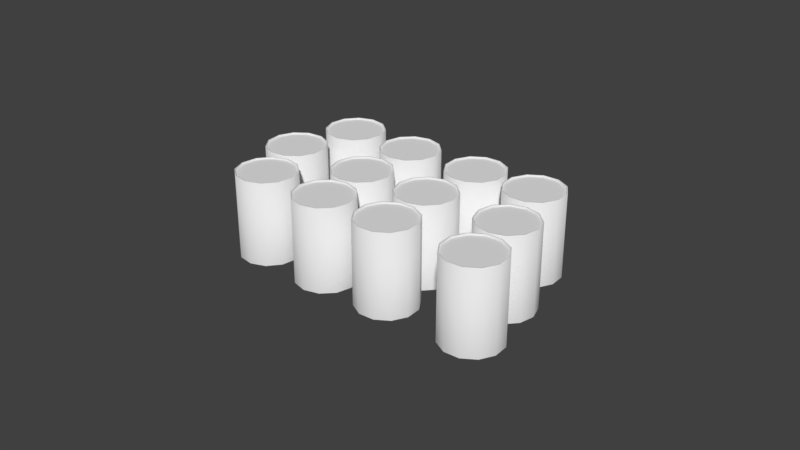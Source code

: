 # Source: static_cans.blend  (saved by Blender 2.77.0; exported with 4.5.12 LTS)
import bpy
from mathutils import Matrix  # noqa: F401  (used for matrix-valued properties, if any)

bpy.ops.wm.read_factory_settings(use_empty=True)
scene = bpy.context.scene
scene.name = 'Scene'

# ---- collections
col_collection_1 = bpy.data.collections.new('Collection 1'); scene.collection.children.link(col_collection_1)

# ---- materials (node trees are filled in below, after node groups)
mat_mat_static_cans = bpy.data.materials.new('mat_static_cans')
mat_mat_static_cans.alpha_threshold = 0.0
mat_mat_static_cans.use_transparent_shadow = False
mat_mat_static_cans.roughness = 0.5
mat_mat_static_cans.specular_intensity = 1.0

# ---- material node trees

# ---- world
world_world = bpy.data.worlds.new('World'); scene.world = world_world
world_world.color = (0.05088, 0.05088, 0.05088)
world_world.use_sun_shadow = False
world_world.sun_shadow_jitter_overblur = 0.0
world_world.cycles.sampling_method = 'MANUAL'

# ---- meshes
me_cylinder_010 = bpy.data.meshes.new('Cylinder.010')
me_cylinder_010.from_pydata([(0.8899, 1.005, 0.8399), (0.8922, 1.014, -5.138e-05), (0.8922, 1.014, 0.8399), (1.027, 0.9363, -5.138e-05), (1.027, 0.9363, 0.8399), (1.105, 0.8019, -5.138e-05), (1.105, 0.8019, 0.8399), (1.105, 0.6466, -5.138e-05), (1.105, 0.6466, 0.8399), (1.028, 0.512, -5.138e-05), (1.028, 0.512, 0.8399), (0.8933, 0.4341, -5.138e-05), (0.8933, 0.4341, 0.8399), (0.7381, 0.4338, -5.138e-05), (0.7381, 0.4338, 0.8399), (0.6034, 0.5112, -5.138e-05), (0.6034, 0.5112, 0.8399), (0.5255, 0.6455, -5.138e-05), (0.5255, 0.6455, 0.8399), (0.5252, 0.8008, -5.138e-05), (0.5252, 0.8008, 0.8399), (0.6026, 0.9355, -5.138e-05), (0.6026, 0.9355, 0.8399), (0.7369, 1.013, -5.138e-05), (0.7369, 1.013, 0.8399), (1.021, 0.9299, 0.8399), (1.096, 0.7996, 0.8399), (1.096, 0.6489, 0.8399), (1.021, 0.5183, 0.8399), (0.891, 0.4427, 0.8399), (0.7404, 0.4424, 0.8399), (0.6097, 0.5175, 0.8399), (0.5341, 0.6479, 0.8399), (0.5339, 0.7985, 0.8399), (0.6089, 0.9291, 0.8399), (0.7393, 1.005, 0.8399), (0.8151, 0.7237, 0.824), (0.7404, 0.4424, 0.824), (0.891, 0.4427, 0.824), (1.021, 0.5183, 0.824), (1.096, 0.6489, 0.824), (1.096, 0.7996, 0.824), (1.021, 0.9299, 0.824), (0.8899, 1.005, 0.824), (0.6097, 0.5175, 0.824), (0.5341, 0.6479, 0.824), (0.5339, 0.7985, 0.824), (0.6089, 0.9291, 0.824), (0.7393, 1.005, 0.824), (1.302, 0.6369, 0.8399), (1.302, 0.6459, -5.138e-05), (1.302, 0.6459, 0.8399), (1.452, 0.6057, -5.138e-05), (1.452, 0.6057, 0.8399), (1.562, 0.4959, -5.138e-05), (1.562, 0.4959, 0.8399), (1.602, 0.3459, -5.138e-05), (1.602, 0.3459, 0.8399), (1.562, 0.1959, -5.138e-05), (1.562, 0.1959, 0.8399), (1.452, 0.08606, -5.138e-05), (1.452, 0.08606, 0.8399), (1.302, 0.04587, -5.138e-05), (1.302, 0.04587, 0.8399), (1.152, 0.08606, -5.138e-05), (1.152, 0.08606, 0.8399), (1.042, 0.1959, -5.138e-05), (1.042, 0.1959, 0.8399), (1.002, 0.3459, -5.138e-05), (1.002, 0.3459, 0.8399), (1.042, 0.4959, -5.138e-05), (1.042, 0.4959, 0.8399), (1.152, 0.6057, -5.138e-05), (1.152, 0.6057, 0.8399), (1.448, 0.5979, 0.8399), (1.554, 0.4914, 0.8399), (1.593, 0.3459, 0.8399), (1.554, 0.2003, 0.8399), (1.448, 0.09381, 0.8399), (1.302, 0.05481, 0.8399), (1.157, 0.09381, 0.8399), (1.05, 0.2003, 0.8399), (1.011, 0.3459, 0.8399), (1.05, 0.4914, 0.8399), (1.157, 0.5979, 0.8399), (1.302, 0.3459, 0.824), (1.302, 0.05481, 0.824), (1.448, 0.09381, 0.824), (1.554, 0.2003, 0.824), (1.593, 0.3459, 0.824), (1.554, 0.4914, 0.824), (1.448, 0.5979, 0.824), (1.302, 0.6369, 0.824), (1.157, 0.09381, 0.824), (1.05, 0.2003, 0.824), (1.011, 0.3459, 0.824), (1.05, 0.4914, 0.824), (1.157, 0.5979, 0.824), (0.2465, 1.381, 0.8399), (0.2465, 1.39, -5.138e-05), (0.2465, 1.39, 0.8399), (0.3965, 1.35, -5.138e-05), (0.3965, 1.35, 0.8399), (0.5063, 1.24, -5.138e-05), (0.5063, 1.24, 0.8399), (0.5465, 1.09, -5.138e-05), (0.5465, 1.09, 0.8399), (0.5063, 0.94, -5.138e-05), (0.5063, 0.94, 0.8399), (0.3965, 0.8302, -5.138e-05), (0.3965, 0.8302, 0.8399), (0.2465, 0.79, -5.138e-05), (0.2465, 0.79, 0.8399), (0.0965, 0.8302, -5.138e-05), (0.0965, 0.8302, 0.8399), (-0.01331, 0.94, -5.138e-05), (-0.01331, 0.94, 0.8399), (-0.0535, 1.09, -5.138e-05), (-0.0535, 1.09, 0.8399), (-0.01331, 1.24, -5.138e-05), (-0.01331, 1.24, 0.8399), (0.0965, 1.35, -5.138e-05), (0.0965, 1.35, 0.8399), (0.392, 1.342, 0.8399), (0.4986, 1.236, 0.8399), (0.5376, 1.09, 0.8399), (0.4986, 0.9445, 0.8399), (0.392, 0.838, 0.8399), (0.2465, 0.799, 0.8399), (0.101, 0.838, 0.8399), (-0.00557, 0.9445, 0.8399), (-0.04456, 1.09, 0.8399), (-0.00557, 1.236, 0.8399), (0.101, 1.342, 0.8399), (0.2465, 1.09, 0.824), (0.2465, 0.799, 0.824), (0.392, 0.838, 0.824), (0.4986, 0.9445, 0.824), (0.5376, 1.09, 0.824), (0.4986, 1.236, 0.824), (0.392, 1.342, 0.824), (0.2465, 1.381, 0.824), (0.101, 0.838, 0.824), (-0.00557, 0.9445, 0.824), (-0.04456, 1.09, 0.824), (-0.00557, 1.236, 0.824), (0.101, 1.342, 0.824), (-0.9856, 0.3413, 0.8399), (-0.9916, 0.3479, -5.138e-05), (-0.9916, 0.3479, 0.8399), (-0.8541, 0.4199, -5.138e-05), (-0.8541, 0.4199, 0.8399), (-0.6989, 0.4135, -5.138e-05), (-0.6989, 0.4135, 0.8399), (-0.5677, 0.3303, -5.138e-05), (-0.5677, 0.3303, 0.8399), (-0.4957, 0.1927, -5.138e-05), (-0.4957, 0.1927, 0.8399), (-0.5021, 0.03759, -5.138e-05), (-0.5021, 0.03759, 0.8399), (-0.5853, -0.09357, -5.138e-05), (-0.5853, -0.09357, 0.8399), (-0.7229, -0.1656, -5.138e-05), (-0.7229, -0.1656, 0.8399), (-0.878, -0.1592, -5.138e-05), (-0.878, -0.1592, 0.8399), (-1.009, -0.07604, -5.138e-05), (-1.009, -0.07604, 0.8399), (-1.081, 0.06154, -5.138e-05), (-1.081, 0.06154, 0.8399), (-1.075, 0.2167, -5.138e-05), (-1.075, 0.2167, 0.8399), (-0.8521, 0.4112, 0.8399), (-0.7016, 0.4049, 0.8399), (-0.5743, 0.3243, 0.8399), (-0.5044, 0.1908, 0.8399), (-0.5107, 0.04026, 0.8399), (-0.5913, -0.087, 0.8399), (-0.7248, -0.1569, 0.8399), (-0.8754, -0.1506, 0.8399), (-1.003, -0.06999, 0.8399), (-1.072, 0.06349, 0.8399), (-1.066, 0.214, 0.8399), (-0.7885, 0.1271, 0.824), (-0.5913, -0.087, 0.824), (-0.5107, 0.04026, 0.824), (-0.5044, 0.1908, 0.824), (-0.5743, 0.3243, 0.824), (-0.7016, 0.4049, 0.824), (-0.8521, 0.4112, 0.824), (-0.9856, 0.3413, 0.824), (-0.7248, -0.1569, 0.824), (-0.8754, -0.1506, 0.824), (-1.003, -0.06999, 0.824), (-1.072, 0.06349, 0.824), (-1.066, 0.214, 0.824), (-0.226, 0.9461, 0.8399), (-0.226, 0.955, -5.138e-05), (-0.226, 0.955, 0.8399), (-0.07604, 0.9148, -5.138e-05), (-0.07604, 0.9148, 0.8399), (0.03376, 0.805, -5.138e-05), (0.03376, 0.805, 0.8399), (0.07396, 0.655, -5.138e-05), (0.07396, 0.655, 0.8399), (0.03376, 0.505, -5.138e-05), (0.03376, 0.505, 0.8399), (-0.07604, 0.3952, -5.138e-05), (-0.07604, 0.3952, 0.8399), (-0.226, 0.355, -5.138e-05), (-0.226, 0.355, 0.8399), (-0.376, 0.3952, -5.138e-05), (-0.376, 0.3952, 0.8399), (-0.4859, 0.505, -5.138e-05), (-0.4859, 0.505, 0.8399), (-0.526, 0.655, -5.138e-05), (-0.526, 0.655, 0.8399), (-0.4859, 0.805, -5.138e-05), (-0.4859, 0.805, 0.8399), (-0.376, 0.9148, -5.138e-05), (-0.376, 0.9148, 0.8399), (-0.08051, 0.9071, 0.8399), (0.02602, 0.8006, 0.8399), (0.06502, 0.655, 0.8399), (0.02602, 0.5095, 0.8399), (-0.08051, 0.403, 0.8399), (-0.226, 0.364, 0.8399), (-0.3716, 0.403, 0.8399), (-0.4781, 0.5095, 0.8399), (-0.5171, 0.655, 0.8399), (-0.4781, 0.8006, 0.8399), (-0.3716, 0.9071, 0.8399), (-0.226, 0.655, 0.824), (-0.226, 0.364, 0.824), (-0.08051, 0.403, 0.824), (0.02602, 0.5095, 0.824), (0.06502, 0.655, 0.824), (0.02602, 0.8006, 0.824), (-0.08051, 0.9071, 0.824), (-0.226, 0.9461, 0.824), (-0.3716, 0.403, 0.824), (-0.4781, 0.5095, 0.824), (-0.5171, 0.655, 0.824), (-0.4781, 0.8006, 0.824), (-0.3716, 0.9071, 0.824), (-1.406, -0.6269, 0.8399), (-1.407, -0.6357, -5.138e-05), (-1.407, -0.6357, 0.8399), (-1.546, -0.5655, -5.138e-05), (-1.546, -0.5655, 0.8399), (-1.631, -0.4354, -5.138e-05), (-1.631, -0.4354, 0.8399), (-1.639, -0.2804, -5.138e-05), (-1.639, -0.2804, 0.8399), (-1.569, -0.1418, -5.138e-05), (-1.569, -0.1418, 0.8399), (-1.439, -0.057, -5.138e-05), (-1.439, -0.057, 0.8399), (-1.284, -0.04855, -5.138e-05), (-1.284, -0.04855, 0.8399), (-1.145, -0.1188, -5.138e-05), (-1.145, -0.1188, 0.8399), (-1.061, -0.2488, -5.138e-05), (-1.061, -0.2488, 0.8399), (-1.052, -0.4039, -5.138e-05), (-1.052, -0.4039, 0.8399), (-1.122, -0.5424, -5.138e-05), (-1.122, -0.5424, 0.8399), (-1.252, -0.6272, -5.138e-05), (-1.252, -0.6272, 0.8399), (-1.54, -0.5588, 0.8399), (-1.622, -0.4326, 0.8399), (-1.631, -0.2822, 0.8399), (-1.562, -0.1478, 0.8399), (-1.436, -0.06549, 0.8399), (-1.286, -0.0573, 0.8399), (-1.151, -0.1254, 0.8399), (-1.069, -0.2516, 0.8399), (-1.061, -0.4021, 0.8399), (-1.129, -0.5364, 0.8399), (-1.255, -0.6188, 0.8399), (-1.346, -0.3421, 0.824), (-1.286, -0.0573, 0.824), (-1.436, -0.06549, 0.824), (-1.562, -0.1478, 0.824), (-1.631, -0.2822, 0.824), (-1.622, -0.4326, 0.824), (-1.54, -0.5588, 0.824), (-1.406, -0.6269, 0.824), (-1.151, -0.1254, 0.824), (-1.069, -0.2516, 0.824), (-1.061, -0.4021, 0.824), (-1.129, -0.5364, 0.824), (-1.255, -0.6188, 0.824), (-0.5223, -1.53, 0.8399), (-0.5242, -1.538, -5.138e-05), (-0.5242, -1.538, 0.8399), (-0.6627, -1.468, -5.138e-05), (-0.6627, -1.468, 0.8399), (-0.7475, -1.338, -5.138e-05), (-0.7475, -1.338, 0.8399), (-0.756, -1.183, -5.138e-05), (-0.756, -1.183, 0.8399), (-0.6857, -1.045, -5.138e-05), (-0.6857, -1.045, 0.8399), (-0.5557, -0.9597, -5.138e-05), (-0.5557, -0.9597, 0.8399), (-0.4006, -0.9513, -5.138e-05), (-0.4006, -0.9513, 0.8399), (-0.2621, -1.021, -5.138e-05), (-0.2621, -1.021, 0.8399), (-0.1773, -1.152, -5.138e-05), (-0.1773, -1.152, 0.8399), (-0.1688, -1.307, -5.138e-05), (-0.1688, -1.307, 0.8399), (-0.239, -1.445, -5.138e-05), (-0.239, -1.445, 0.8399), (-0.3691, -1.53, -5.138e-05), (-0.3691, -1.53, 0.8399), (-0.6567, -1.462, 0.8399), (-0.739, -1.335, 0.8399), (-0.7472, -1.185, 0.8399), (-0.6791, -1.051, 0.8399), (-0.5529, -0.9682, 0.8399), (-0.4025, -0.96, 0.8399), (-0.2681, -1.028, 0.8399), (-0.1858, -1.154, 0.8399), (-0.1776, -1.305, 0.8399), (-0.2457, -1.439, 0.8399), (-0.3719, -1.521, 0.8399), (-0.4624, -1.245, 0.824), (-0.4025, -0.96, 0.824), (-0.5529, -0.9682, 0.824), (-0.6791, -1.051, 0.824), (-0.7472, -1.185, 0.824), (-0.739, -1.335, 0.824), (-0.6567, -1.462, 0.824), (-0.5223, -1.53, 0.824), (-0.2681, -1.028, 0.824), (-0.1858, -1.154, 0.824), (-0.1776, -1.305, 0.824), (-0.2457, -1.439, 0.824), (-0.3719, -1.521, 0.824), (-1.019, -1.234, 0.8399), (-1.019, -1.243, -5.138e-05), (-1.019, -1.243, 0.8399), (-1.171, -1.211, -5.138e-05), (-1.171, -1.211, 0.8399), (-1.286, -1.107, -5.138e-05), (-1.286, -1.107, 0.8399), (-1.334, -0.9591, -5.138e-05), (-1.334, -0.9591, 0.8399), (-1.302, -0.8072, -5.138e-05), (-1.302, -0.8072, 0.8399), (-1.198, -0.6918, -5.138e-05), (-1.198, -0.6918, 0.8399), (-1.051, -0.6438, -5.138e-05), (-1.051, -0.6438, 0.8399), (-0.8986, -0.6761, -5.138e-05), (-0.8986, -0.6761, 0.8399), (-0.7832, -0.78, -5.138e-05), (-0.7832, -0.78, 0.8399), (-0.7352, -0.9276, -5.138e-05), (-0.7352, -0.9276, 0.8399), (-0.7675, -1.08, -5.138e-05), (-0.7675, -1.08, 0.8399), (-0.8713, -1.195, -5.138e-05), (-0.8713, -1.195, 0.8399), (-1.167, -1.203, 0.8399), (-1.279, -1.102, 0.8399), (-1.325, -0.9587, 0.8399), (-1.294, -0.8113, 0.8399), (-1.193, -0.6993, 0.8399), (-1.05, -0.6527, 0.8399), (-0.9027, -0.684, 0.8399), (-0.7907, -0.7848, 0.8399), (-0.7441, -0.9281, 0.8399), (-0.7754, -1.075, 0.8399), (-0.8762, -1.187, 0.8399), (-1.035, -0.9434, 0.824), (-1.05, -0.6527, 0.824), (-1.193, -0.6993, 0.824), (-1.294, -0.8113, 0.824), (-1.325, -0.9587, 0.824), (-1.279, -1.102, 0.824), (-1.167, -1.203, 0.824), (-1.019, -1.234, 0.824), (-0.9027, -0.684, 0.824), (-0.7907, -0.7848, 0.824), (-0.7441, -0.9281, 0.824), (-0.7754, -1.075, 0.824), (-0.8762, -1.187, 0.824), (0.629, 0.01732, 0.8399), (0.629, 0.02626, -5.138e-05), (0.629, 0.02626, 0.8399), (0.779, -0.01393, -5.138e-05), (0.779, -0.01393, 0.8399), (0.8888, -0.1237, -5.138e-05), (0.8888, -0.1237, 0.8399), (0.929, -0.2737, -5.138e-05), (0.929, -0.2737, 0.8399), (0.8888, -0.4237, -5.138e-05), (0.8888, -0.4237, 0.8399), (0.779, -0.5336, -5.138e-05), (0.779, -0.5336, 0.8399), (0.629, -0.5737, -5.138e-05), (0.629, -0.5737, 0.8399), (0.479, -0.5336, -5.138e-05), (0.479, -0.5336, 0.8399), (0.3692, -0.4237, -5.138e-05), (0.3692, -0.4237, 0.8399), (0.329, -0.2737, -5.138e-05), (0.329, -0.2737, 0.8399), (0.3692, -0.1237, -5.138e-05), (0.3692, -0.1237, 0.8399), (0.479, -0.01393, -5.138e-05), (0.479, -0.01393, 0.8399), (0.7745, -0.02168, 0.8399), (0.881, -0.1282, 0.8399), (0.92, -0.2737, 0.8399), (0.881, -0.4193, 0.8399), (0.7745, -0.5258, 0.8399), (0.629, -0.5648, 0.8399), (0.4834, -0.5258, 0.8399), (0.3769, -0.4193, 0.8399), (0.3379, -0.2737, 0.8399), (0.3769, -0.1282, 0.8399), (0.4834, -0.02168, 0.8399), (0.629, -0.2737, 0.824), (0.629, -0.5648, 0.824), (0.7745, -0.5258, 0.824), (0.881, -0.4193, 0.824), (0.92, -0.2737, 0.824), (0.881, -0.1282, 0.824), (0.7745, -0.02168, 0.824), (0.629, 0.01732, 0.824), (0.4834, -0.5258, 0.824), (0.3769, -0.4193, 0.824), (0.3379, -0.2737, 0.824), (0.3769, -0.1282, 0.824), (0.4834, -0.02168, 0.824), (0.248, 0.414, 0.8399), (0.2503, 0.4227, -5.138e-05), (0.2503, 0.4227, 0.8399), (0.3849, 0.3453, -5.138e-05), (0.3849, 0.3453, 0.8399), (0.4628, 0.211, -5.138e-05), (0.4628, 0.211, 0.8399), (0.4631, 0.05566, -5.138e-05), (0.4631, 0.05566, 0.8399), (0.3857, -0.07898, -5.138e-05), (0.3857, -0.07898, 0.8399), (0.2514, -0.1569, -5.138e-05), (0.2514, -0.1569, 0.8399), (0.09608, -0.1572, -5.138e-05), (0.09608, -0.1572, 0.8399), (-0.03855, -0.07979, -5.138e-05), (-0.03855, -0.07979, 0.8399), (-0.1165, 0.05455, -5.138e-05), (-0.1165, 0.05455, 0.8399), (-0.1168, 0.2098, -5.138e-05), (-0.1168, 0.2098, 0.8399), (-0.03936, 0.3445, -5.138e-05), (-0.03936, 0.3445, 0.8399), (0.09498, 0.4224, -5.138e-05), (0.09498, 0.4224, 0.8399), (0.3786, 0.339, 0.8399), (0.4542, 0.2086, 0.8399), (0.4545, 0.05796, 0.8399), (0.3794, -0.07267, 0.8399), (0.249, -0.1482, 0.8399), (0.09838, -0.1485, 0.8399), (-0.03224, -0.07345, 0.8399), (-0.1078, 0.05688, 0.8399), (-0.1081, 0.2075, 0.8399), (-0.03303, 0.3382, 0.8399), (0.09731, 0.4137, 0.8399), (0.1732, 0.1328, 0.824), (0.09838, -0.1485, 0.824), (0.249, -0.1482, 0.824), (0.3794, -0.07267, 0.824), (0.4545, 0.05796, 0.824), (0.4542, 0.2086, 0.824), (0.3786, 0.339, 0.824), (0.248, 0.414, 0.824), (-0.03224, -0.07345, 0.824), (-0.1078, 0.05688, 0.824), (-0.1081, 0.2075, 0.824), (-0.03303, 0.3382, 0.824), (0.09731, 0.4137, 0.824), (-0.5622, -0.1661, 0.8399), (-0.5682, -0.1596, -5.138e-05), (-0.5682, -0.1596, 0.8399), (-0.4306, -0.08753, -5.138e-05), (-0.4306, -0.08753, 0.8399), (-0.2755, -0.09395, -5.138e-05), (-0.2755, -0.09395, 0.8399), (-0.1443, -0.1771, -5.138e-05), (-0.1443, -0.1771, 0.8399), (-0.07229, -0.3147, -5.138e-05), (-0.07229, -0.3147, 0.8399), (-0.07871, -0.4698, -5.138e-05), (-0.07871, -0.4698, 0.8399), (-0.1618, -0.601, -5.138e-05), (-0.1618, -0.601, 0.8399), (-0.2994, -0.673, -5.138e-05), (-0.2994, -0.673, 0.8399), (-0.4546, -0.6666, -5.138e-05), (-0.4546, -0.6666, 0.8399), (-0.5857, -0.5835, -5.138e-05), (-0.5857, -0.5835, 0.8399), (-0.6578, -0.4459, -5.138e-05), (-0.6578, -0.4459, 0.8399), (-0.6513, -0.2907, -5.138e-05), (-0.6513, -0.2907, 0.8399), (-0.4287, -0.09626, 0.8399), (-0.2781, -0.1025, 0.8399), (-0.1509, -0.1831, 0.8399), (-0.08101, -0.3166, 0.8399), (-0.08724, -0.4672, 0.8399), (-0.1679, -0.5944, 0.8399), (-0.3014, -0.6643, 0.8399), (-0.4519, -0.6581, 0.8399), (-0.5792, -0.5774, 0.8399), (-0.649, -0.4439, 0.8399), (-0.6428, -0.2934, 0.8399), (-0.365, -0.3803, 0.824), (-0.1679, -0.5944, 0.824), (-0.08724, -0.4672, 0.824), (-0.08101, -0.3166, 0.824), (-0.1509, -0.1831, 0.824), (-0.2781, -0.1025, 0.824), (-0.4287, -0.09626, 0.824), (-0.5622, -0.1661, 0.824), (-0.3014, -0.6643, 0.824), (-0.4519, -0.6581, 0.824), (-0.5792, -0.5774, 0.824), (-0.649, -0.4439, 0.824), (-0.6428, -0.2934, 0.824), (-0.08791, -0.5482, 0.8399), (-0.09397, -0.5416, -5.138e-05), (-0.09397, -0.5416, 0.8399), (0.04361, -0.4696, -5.138e-05), (0.04361, -0.4696, 0.8399), (0.1988, -0.476, -5.138e-05), (0.1988, -0.476, 0.8399), (0.3299, -0.5592, -5.138e-05), (0.3299, -0.5592, 0.8399), (0.402, -0.6968, -5.138e-05), (0.402, -0.6968, 0.8399), (0.3955, -0.8519, -5.138e-05), (0.3955, -0.8519, 0.8399), (0.3124, -0.9831, -5.138e-05), (0.3124, -0.9831, 0.8399), (0.1748, -1.055, -5.138e-05), (0.1748, -1.055, 0.8399), (0.01966, -1.049, -5.138e-05), (0.01966, -1.049, 0.8399), (-0.1115, -0.9655, -5.138e-05), (-0.1115, -0.9655, 0.8399), (-0.1835, -0.828, -5.138e-05), (-0.1835, -0.828, 0.8399), (-0.1771, -0.6728, -5.138e-05), (-0.1771, -0.6728, 0.8399), (0.04557, -0.4783, 0.8399), (0.1961, -0.4846, 0.8399), (0.3234, -0.5652, 0.8399), (0.3932, -0.6987, 0.8399), (0.387, -0.8492, 0.8399), (0.3063, -0.9765, 0.8399), (0.1729, -1.046, 0.8399), (0.02233, -1.04, 0.8399), (-0.1049, -0.9595, 0.8399), (-0.1748, -0.826, 0.8399), (-0.1686, -0.6755, 0.8399), (0.1092, -0.7624, 0.824), (0.3063, -0.9765, 0.824), (0.387, -0.8492, 0.824), (0.3932, -0.6987, 0.824), (0.3234, -0.5652, 0.824), (0.1961, -0.4846, 0.824), (0.04557, -0.4783, 0.824), (-0.08791, -0.5482, 0.824), (0.1729, -1.046, 0.824), (0.02233, -1.04, 0.824), (-0.1049, -0.9595, 0.824), (-0.1748, -0.826, 0.824), (-0.1686, -0.6755, 0.824)], [], [(33, 32, 45, 46), (4, 2, 0, 25), (1, 2, 4, 3), (29, 28, 39, 38), (24, 22, 34, 35), (3, 4, 6, 5), (31, 30, 37, 44), (2, 24, 35, 0), (5, 6, 8, 7), (34, 33, 46, 47), (6, 4, 25, 26), (7, 8, 10, 9), (0, 35, 48, 43), (10, 8, 27, 28), (9, 10, 12, 11), (32, 31, 44, 45), (14, 12, 29, 30), (11, 12, 14, 13), (28, 27, 40, 39), (18, 16, 31, 32), (13, 14, 16, 15), (27, 26, 41, 40), (22, 20, 33, 34), (15, 16, 18, 17), (26, 25, 42, 41), (8, 6, 26, 27), (17, 18, 20, 19), (30, 29, 38, 37), (12, 10, 28, 29), (19, 20, 22, 21), (25, 0, 43, 42), (16, 14, 30, 31), (21, 22, 24, 23), (35, 34, 47, 48), (20, 18, 32, 33), (23, 24, 2, 1), (36, 43, 48), (36, 48, 47), (36, 47, 46), (36, 46, 45), (36, 45, 44), (36, 44, 37), (36, 37, 38), (36, 38, 39), (36, 39, 40), (36, 40, 41), (36, 41, 42), (36, 42, 43), (82, 81, 94, 95), (53, 51, 49, 74), (50, 51, 53, 52), (78, 77, 88, 87), (73, 71, 83, 84), (52, 53, 55, 54), (80, 79, 86, 93), (51, 73, 84, 49), (54, 55, 57, 56), (83, 82, 95, 96), (55, 53, 74, 75), (56, 57, 59, 58), (49, 84, 97, 92), (59, 57, 76, 77), (58, 59, 61, 60), (81, 80, 93, 94), (63, 61, 78, 79), (60, 61, 63, 62), (77, 76, 89, 88), (67, 65, 80, 81), (62, 63, 65, 64), (76, 75, 90, 89), (71, 69, 82, 83), (64, 65, 67, 66), (75, 74, 91, 90), (57, 55, 75, 76), (66, 67, 69, 68), (79, 78, 87, 86), (61, 59, 77, 78), (68, 69, 71, 70), (74, 49, 92, 91), (65, 63, 79, 80), (70, 71, 73, 72), (84, 83, 96, 97), (69, 67, 81, 82), (72, 73, 51, 50), (85, 92, 97), (85, 97, 96), (85, 96, 95), (85, 95, 94), (85, 94, 93), (85, 93, 86), (85, 86, 87), (85, 87, 88), (85, 88, 89), (85, 89, 90), (85, 90, 91), (85, 91, 92), (131, 130, 143, 144), (102, 100, 98, 123), (99, 100, 102, 101), (127, 126, 137, 136), (122, 120, 132, 133), (101, 102, 104, 103), (129, 128, 135, 142), (100, 122, 133, 98), (103, 104, 106, 105), (132, 131, 144, 145), (104, 102, 123, 124), (105, 106, 108, 107), (98, 133, 146, 141), (108, 106, 125, 126), (107, 108, 110, 109), (130, 129, 142, 143), (112, 110, 127, 128), (109, 110, 112, 111), (126, 125, 138, 137), (116, 114, 129, 130), (111, 112, 114, 113), (125, 124, 139, 138), (120, 118, 131, 132), (113, 114, 116, 115), (124, 123, 140, 139), (106, 104, 124, 125), (115, 116, 118, 117), (128, 127, 136, 135), (110, 108, 126, 127), (117, 118, 120, 119), (123, 98, 141, 140), (114, 112, 128, 129), (119, 120, 122, 121), (133, 132, 145, 146), (118, 116, 130, 131), (121, 122, 100, 99), (134, 141, 146), (134, 146, 145), (134, 145, 144), (134, 144, 143), (134, 143, 142), (134, 142, 135), (134, 135, 136), (134, 136, 137), (134, 137, 138), (134, 138, 139), (134, 139, 140), (134, 140, 141), (180, 179, 192, 193), (151, 149, 147, 172), (148, 149, 151, 150), (176, 175, 186, 185), (171, 169, 181, 182), (150, 151, 153, 152), (178, 177, 184, 191), (149, 171, 182, 147), (152, 153, 155, 154), (181, 180, 193, 194), (153, 151, 172, 173), (154, 155, 157, 156), (147, 182, 195, 190), (157, 155, 174, 175), (156, 157, 159, 158), (179, 178, 191, 192), (161, 159, 176, 177), (158, 159, 161, 160), (175, 174, 187, 186), (165, 163, 178, 179), (160, 161, 163, 162), (174, 173, 188, 187), (169, 167, 180, 181), (162, 163, 165, 164), (173, 172, 189, 188), (155, 153, 173, 174), (164, 165, 167, 166), (177, 176, 185, 184), (159, 157, 175, 176), (166, 167, 169, 168), (172, 147, 190, 189), (163, 161, 177, 178), (168, 169, 171, 170), (182, 181, 194, 195), (167, 165, 179, 180), (170, 171, 149, 148), (183, 190, 195), (183, 195, 194), (183, 194, 193), (183, 193, 192), (183, 192, 191), (183, 191, 184), (183, 184, 185), (183, 185, 186), (183, 186, 187), (183, 187, 188), (183, 188, 189), (183, 189, 190), (229, 228, 241, 242), (200, 198, 196, 221), (197, 198, 200, 199), (225, 224, 235, 234), (220, 218, 230, 231), (199, 200, 202, 201), (227, 226, 233, 240), (198, 220, 231, 196), (201, 202, 204, 203), (230, 229, 242, 243), (202, 200, 221, 222), (203, 204, 206, 205), (196, 231, 244, 239), (206, 204, 223, 224), (205, 206, 208, 207), (228, 227, 240, 241), (210, 208, 225, 226), (207, 208, 210, 209), (224, 223, 236, 235), (214, 212, 227, 228), (209, 210, 212, 211), (223, 222, 237, 236), (218, 216, 229, 230), (211, 212, 214, 213), (222, 221, 238, 237), (204, 202, 222, 223), (213, 214, 216, 215), (226, 225, 234, 233), (208, 206, 224, 225), (215, 216, 218, 217), (221, 196, 239, 238), (212, 210, 226, 227), (217, 218, 220, 219), (231, 230, 243, 244), (216, 214, 228, 229), (219, 220, 198, 197), (232, 239, 244), (232, 244, 243), (232, 243, 242), (232, 242, 241), (232, 241, 240), (232, 240, 233), (232, 233, 234), (232, 234, 235), (232, 235, 236), (232, 236, 237), (232, 237, 238), (232, 238, 239), (278, 277, 290, 291), (249, 247, 245, 270), (246, 247, 249, 248), (274, 273, 284, 283), (269, 267, 279, 280), (248, 249, 251, 250), (276, 275, 282, 289), (247, 269, 280, 245), (250, 251, 253, 252), (279, 278, 291, 292), (251, 249, 270, 271), (252, 253, 255, 254), (245, 280, 293, 288), (255, 253, 272, 273), (254, 255, 257, 256), (277, 276, 289, 290), (259, 257, 274, 275), (256, 257, 259, 258), (273, 272, 285, 284), (263, 261, 276, 277), (258, 259, 261, 260), (272, 271, 286, 285), (267, 265, 278, 279), (260, 261, 263, 262), (271, 270, 287, 286), (253, 251, 271, 272), (262, 263, 265, 264), (275, 274, 283, 282), (257, 255, 273, 274), (264, 265, 267, 266), (270, 245, 288, 287), (261, 259, 275, 276), (266, 267, 269, 268), (280, 279, 292, 293), (265, 263, 277, 278), (268, 269, 247, 246), (281, 288, 293), (281, 293, 292), (281, 292, 291), (281, 291, 290), (281, 290, 289), (281, 289, 282), (281, 282, 283), (281, 283, 284), (281, 284, 285), (281, 285, 286), (281, 286, 287), (281, 287, 288), (327, 326, 339, 340), (298, 296, 294, 319), (295, 296, 298, 297), (323, 322, 333, 332), (318, 316, 328, 329), (297, 298, 300, 299), (325, 324, 331, 338), (296, 318, 329, 294), (299, 300, 302, 301), (328, 327, 340, 341), (300, 298, 319, 320), (301, 302, 304, 303), (294, 329, 342, 337), (304, 302, 321, 322), (303, 304, 306, 305), (326, 325, 338, 339), (308, 306, 323, 324), (305, 306, 308, 307), (322, 321, 334, 333), (312, 310, 325, 326), (307, 308, 310, 309), (321, 320, 335, 334), (316, 314, 327, 328), (309, 310, 312, 311), (320, 319, 336, 335), (302, 300, 320, 321), (311, 312, 314, 313), (324, 323, 332, 331), (306, 304, 322, 323), (313, 314, 316, 315), (319, 294, 337, 336), (310, 308, 324, 325), (315, 316, 318, 317), (329, 328, 341, 342), (314, 312, 326, 327), (317, 318, 296, 295), (330, 337, 342), (330, 342, 341), (330, 341, 340), (330, 340, 339), (330, 339, 338), (330, 338, 331), (330, 331, 332), (330, 332, 333), (330, 333, 334), (330, 334, 335), (330, 335, 336), (330, 336, 337), (376, 375, 388, 389), (347, 345, 343, 368), (344, 345, 347, 346), (372, 371, 382, 381), (367, 365, 377, 378), (346, 347, 349, 348), (374, 373, 380, 387), (345, 367, 378, 343), (348, 349, 351, 350), (377, 376, 389, 390), (349, 347, 368, 369), (350, 351, 353, 352), (343, 378, 391, 386), (353, 351, 370, 371), (352, 353, 355, 354), (375, 374, 387, 388), (357, 355, 372, 373), (354, 355, 357, 356), (371, 370, 383, 382), (361, 359, 374, 375), (356, 357, 359, 358), (370, 369, 384, 383), (365, 363, 376, 377), (358, 359, 361, 360), (369, 368, 385, 384), (351, 349, 369, 370), (360, 361, 363, 362), (373, 372, 381, 380), (355, 353, 371, 372), (362, 363, 365, 364), (368, 343, 386, 385), (359, 357, 373, 374), (364, 365, 367, 366), (378, 377, 390, 391), (363, 361, 375, 376), (366, 367, 345, 344), (379, 386, 391), (379, 391, 390), (379, 390, 389), (379, 389, 388), (379, 388, 387), (379, 387, 380), (379, 380, 381), (379, 381, 382), (379, 382, 383), (379, 383, 384), (379, 384, 385), (379, 385, 386), (425, 424, 437, 438), (396, 394, 392, 417), (393, 394, 396, 395), (421, 420, 431, 430), (416, 414, 426, 427), (395, 396, 398, 397), (423, 422, 429, 436), (394, 416, 427, 392), (397, 398, 400, 399), (426, 425, 438, 439), (398, 396, 417, 418), (399, 400, 402, 401), (392, 427, 440, 435), (402, 400, 419, 420), (401, 402, 404, 403), (424, 423, 436, 437), (406, 404, 421, 422), (403, 404, 406, 405), (420, 419, 432, 431), (410, 408, 423, 424), (405, 406, 408, 407), (419, 418, 433, 432), (414, 412, 425, 426), (407, 408, 410, 409), (418, 417, 434, 433), (400, 398, 418, 419), (409, 410, 412, 411), (422, 421, 430, 429), (404, 402, 420, 421), (411, 412, 414, 413), (417, 392, 435, 434), (408, 406, 422, 423), (413, 414, 416, 415), (427, 426, 439, 440), (412, 410, 424, 425), (415, 416, 394, 393), (428, 435, 440), (428, 440, 439), (428, 439, 438), (428, 438, 437), (428, 437, 436), (428, 436, 429), (428, 429, 430), (428, 430, 431), (428, 431, 432), (428, 432, 433), (428, 433, 434), (428, 434, 435), (474, 473, 486, 487), (445, 443, 441, 466), (442, 443, 445, 444), (470, 469, 480, 479), (465, 463, 475, 476), (444, 445, 447, 446), (472, 471, 478, 485), (443, 465, 476, 441), (446, 447, 449, 448), (475, 474, 487, 488), (447, 445, 466, 467), (448, 449, 451, 450), (441, 476, 489, 484), (451, 449, 468, 469), (450, 451, 453, 452), (473, 472, 485, 486), (455, 453, 470, 471), (452, 453, 455, 454), (469, 468, 481, 480), (459, 457, 472, 473), (454, 455, 457, 456), (468, 467, 482, 481), (463, 461, 474, 475), (456, 457, 459, 458), (467, 466, 483, 482), (449, 447, 467, 468), (458, 459, 461, 460), (471, 470, 479, 478), (453, 451, 469, 470), (460, 461, 463, 462), (466, 441, 484, 483), (457, 455, 471, 472), (462, 463, 465, 464), (476, 475, 488, 489), (461, 459, 473, 474), (464, 465, 443, 442), (477, 484, 489), (477, 489, 488), (477, 488, 487), (477, 487, 486), (477, 486, 485), (477, 485, 478), (477, 478, 479), (477, 479, 480), (477, 480, 481), (477, 481, 482), (477, 482, 483), (477, 483, 484), (523, 522, 535, 536), (494, 492, 490, 515), (491, 492, 494, 493), (519, 518, 529, 528), (514, 512, 524, 525), (493, 494, 496, 495), (521, 520, 527, 534), (492, 514, 525, 490), (495, 496, 498, 497), (524, 523, 536, 537), (496, 494, 515, 516), (497, 498, 500, 499), (490, 525, 538, 533), (500, 498, 517, 518), (499, 500, 502, 501), (522, 521, 534, 535), (504, 502, 519, 520), (501, 502, 504, 503), (518, 517, 530, 529), (508, 506, 521, 522), (503, 504, 506, 505), (517, 516, 531, 530), (512, 510, 523, 524), (505, 506, 508, 507), (516, 515, 532, 531), (498, 496, 516, 517), (507, 508, 510, 509), (520, 519, 528, 527), (502, 500, 518, 519), (509, 510, 512, 511), (515, 490, 533, 532), (506, 504, 520, 521), (511, 512, 514, 513), (525, 524, 537, 538), (510, 508, 522, 523), (513, 514, 492, 491), (526, 533, 538), (526, 538, 537), (526, 537, 536), (526, 536, 535), (526, 535, 534), (526, 534, 527), (526, 527, 528), (526, 528, 529), (526, 529, 530), (526, 530, 531), (526, 531, 532), (526, 532, 533), (572, 571, 584, 585), (543, 541, 539, 564), (540, 541, 543, 542), (568, 567, 578, 577), (563, 561, 573, 574), (542, 543, 545, 544), (570, 569, 576, 583), (541, 563, 574, 539), (544, 545, 547, 546), (573, 572, 585, 586), (545, 543, 564, 565), (546, 547, 549, 548), (539, 574, 587, 582), (549, 547, 566, 567), (548, 549, 551, 550), (571, 570, 583, 584), (553, 551, 568, 569), (550, 551, 553, 552), (567, 566, 579, 578), (557, 555, 570, 571), (552, 553, 555, 554), (566, 565, 580, 579), (561, 559, 572, 573), (554, 555, 557, 556), (565, 564, 581, 580), (547, 545, 565, 566), (556, 557, 559, 558), (569, 568, 577, 576), (551, 549, 567, 568), (558, 559, 561, 560), (564, 539, 582, 581), (555, 553, 569, 570), (560, 561, 563, 562), (574, 573, 586, 587), (559, 557, 571, 572), (562, 563, 541, 540), (575, 582, 587), (575, 587, 586), (575, 586, 585), (575, 585, 584), (575, 584, 583), (575, 583, 576), (575, 576, 577), (575, 577, 578), (575, 578, 579), (575, 579, 580), (575, 580, 581), (575, 581, 582)])
me_cylinder_010.polygons.foreach_set('use_smooth', [1, 1, 1, 1, 1, 1, 1, 1, 1, 1, 1, 1, 1, 1, 1, 1, 1, 1, 1, 1, 1, 1, 1, 1, 1, 1, 1, 1, 1, 1, 1, 1, 1, 1, 1, 1, 0, 0, 0, 0, 0, 0, 0, 0, 0, 0, 0, 0, 1, 1, 1, 1, 1, 1, 1, 1, 1, 1, 1, 1, 1, 1, 1, 1, 1, 1, 1, 1, 1, 1, 1, 1, 1, 1, 1, 1, 1, 1, 1, 1, 1, 1, 1, 1, 0, 0, 0, 0, 0, 0, 0, 0, 0, 0, 0, 0, 1, 1, 1, 1, 1, 1, 1, 1, 1, 1, 1, 1, 1, 1, 1, 1, 1, 1, 1, 1, 1, 1, 1, 1, 1, 1, 1, 1, 1, 1, 1, 1, 1, 1, 1, 1, 0, 0, 0, 0, 0, 0, 0, 0, 0, 0, 0, 0, 1, 1, 1, 1, 1, 1, 1, 1, 1, 1, 1, 1, 1, 1, 1, 1, 1, 1, 1, 1, 1, 1, 1, 1, 1, 1, 1, 1, 1, 1, 1, 1, 1, 1, 1, 1, 0, 0, 0, 0, 0, 0, 0, 0, 0, 0, 0, 0, 1, 1, 1, 1, 1, 1, 1, 1, 1, 1, 1, 1, 1, 1, 1, 1, 1, 1, 1, 1, 1, 1, 1, 1, 1, 1, 1, 1, 1, 1, 1, 1, 1, 1, 1, 1, 0, 0, 0, 0, 0, 0, 0, 0, 0, 0, 0, 0, 1, 1, 1, 1, 1, 1, 1, 1, 1, 1, 1, 1, 1, 1, 1, 1, 1, 1, 1, 1, 1, 1, 1, 1, 1, 1, 1, 1, 1, 1, 1, 1, 1, 1, 1, 1, 0, 0, 0, 0, 0, 0, 0, 0, 0, 0, 0, 0, 1, 1, 1, 1, 1, 1, 1, 1, 1, 1, 1, 1, 1, 1, 1, 1, 1, 1, 1, 1, 1, 1, 1, 1, 1, 1, 1, 1, 1, 1, 1, 1, 1, 1, 1, 1, 0, 0, 0, 0, 0, 0, 0, 0, 0, 0, 0, 0, 1, 1, 1, 1, 1, 1, 1, 1, 1, 1, 1, 1, 1, 1, 1, 1, 1, 1, 1, 1, 1, 1, 1, 1, 1, 1, 1, 1, 1, 1, 1, 1, 1, 1, 1, 1, 0, 0, 0, 0, 0, 0, 0, 0, 0, 0, 0, 0, 1, 1, 1, 1, 1, 1, 1, 1, 1, 1, 1, 1, 1, 1, 1, 1, 1, 1, 1, 1, 1, 1, 1, 1, 1, 1, 1, 1, 1, 1, 1, 1, 1, 1, 1, 1, 0, 0, 0, 0, 0, 0, 0, 0, 0, 0, 0, 0, 1, 1, 1, 1, 1, 1, 1, 1, 1, 1, 1, 1, 1, 1, 1, 1, 1, 1, 1, 1, 1, 1, 1, 1, 1, 1, 1, 1, 1, 1, 1, 1, 1, 1, 1, 1, 0, 0, 0, 0, 0, 0, 0, 0, 0, 0, 0, 0, 1, 1, 1, 1, 1, 1, 1, 1, 1, 1, 1, 1, 1, 1, 1, 1, 1, 1, 1, 1, 1, 1, 1, 1, 1, 1, 1, 1, 1, 1, 1, 1, 1, 1, 1, 1, 0, 0, 0, 0, 0, 0, 0, 0, 0, 0, 0, 0, 1, 1, 1, 1, 1, 1, 1, 1, 1, 1, 1, 1, 1, 1, 1, 1, 1, 1, 1, 1, 1, 1, 1, 1, 1, 1, 1, 1, 1, 1, 1, 1, 1, 1, 1, 1, 0, 0, 0, 0, 0, 0, 0, 0, 0, 0, 0, 0])
_uv = me_cylinder_010.uv_layers.new(name='UVMap')
_uv.uv.foreach_set('vector', [0.8415, 0.4287, 0.8415, 0.4013, 0.8445, 0.4013, 0.8445, 0.4287, 0.5571, 0.8008, 0.5823, 0.7862, 0.5827, 0.7879, 0.5583, 0.802, 0.5717, 0.629, 0.5717, 0.7862, 0.5508, 0.7862, 0.5508, 0.629, 0.8266, 0.4013, 0.8266, 0.3742, 0.8295, 0.3742, 0.8295, 0.4013, 0.6113, 0.7862, 0.6365, 0.8008, 0.6353, 0.802, 0.6109, 0.7879, 0.7061, 0.7862, 0.7061, 0.629, 0.7341, 0.629, 0.7341, 0.7862, 0.8266, 0.449, 0.8266, 0.4287, 0.8295, 0.4287, 0.8295, 0.449, 0.5823, 0.7862, 0.6113, 0.7862, 0.6109, 0.7879, 0.5827, 0.7879, 0.7341, 0.7862, 0.7341, 0.629, 0.7623, 0.629, 0.7623, 0.7862, 0.8415, 0.449, 0.8415, 0.4287, 0.8445, 0.4287, 0.8445, 0.449, 0.5426, 0.826, 0.5571, 0.8008, 0.5583, 0.802, 0.5442, 0.8264, 0.7623, 0.7862, 0.7623, 0.629, 0.7832, 0.629, 0.7832, 0.7862, 0.8295, 0.4287, 0.8295, 0.4013, 0.8325, 0.4013, 0.8325, 0.4287, 0.5571, 0.8802, 0.5426, 0.855, 0.5442, 0.8546, 0.5583, 0.879, 0.4728, 0.629, 0.4728, 0.7862, 0.4448, 0.7862, 0.4448, 0.629, 0.8415, 0.4013, 0.8415, 0.3742, 0.8445, 0.3742, 0.8445, 0.4013, 0.6113, 0.8947, 0.5823, 0.8947, 0.5827, 0.8931, 0.6109, 0.8931, 0.4448, 0.629, 0.4448, 0.7862, 0.4166, 0.7862, 0.4166, 0.629, 0.8385, 0.3742, 0.8385, 0.3945, 0.8355, 0.3945, 0.8355, 0.3742, 0.6511, 0.855, 0.6365, 0.8802, 0.6353, 0.879, 0.6495, 0.8546, 0.4166, 0.629, 0.4166, 0.7862, 0.3957, 0.7862, 0.3957, 0.629, 0.8385, 0.3945, 0.8385, 0.4219, 0.8355, 0.4219, 0.8355, 0.3945, 0.6365, 0.8008, 0.6511, 0.826, 0.6495, 0.8264, 0.6353, 0.802, 0.6289, 0.7862, 0.6289, 0.629, 0.6568, 0.629, 0.6568, 0.7862, 0.8385, 0.4219, 0.8385, 0.449, 0.8355, 0.449, 0.8355, 0.4219, 0.5426, 0.855, 0.5426, 0.826, 0.5442, 0.8264, 0.5442, 0.8546, 0.6568, 0.7862, 0.6568, 0.629, 0.685, 0.629, 0.685, 0.7862, 0.8266, 0.4287, 0.8266, 0.4013, 0.8295, 0.4013, 0.8295, 0.4287, 0.5823, 0.8947, 0.5571, 0.8802, 0.5583, 0.879, 0.5827, 0.8931, 0.685, 0.7862, 0.685, 0.629, 0.706, 0.629, 0.706, 0.7862, 0.8295, 0.449, 0.8295, 0.4287, 0.8325, 0.4287, 0.8325, 0.449, 0.6365, 0.8802, 0.6113, 0.8947, 0.6109, 0.8931, 0.6353, 0.879, 0.6278, 0.629, 0.6278, 0.7862, 0.5999, 0.7862, 0.5999, 0.629, 0.8295, 0.4013, 0.8295, 0.3742, 0.8325, 0.3742, 0.8325, 0.4013, 0.6511, 0.826, 0.6511, 0.855, 0.6495, 0.8546, 0.6495, 0.8264, 0.5999, 0.629, 0.5999, 0.7862, 0.5717, 0.7862, 0.5717, 0.629, 0.1612, 0.9474, 0.2138, 0.9333, 0.2138, 0.9615, 0.1612, 0.9474, 0.2138, 0.9615, 0.1997, 0.9859, 0.1612, 0.9474, 0.1997, 0.9859, 0.1753, 1.0, 0.1612, 0.9474, 0.1753, 1.0, 0.147, 1.0, 0.1612, 0.9474, 0.147, 1.0, 0.1226, 0.9859, 0.1612, 0.9474, 0.1226, 0.9859, 0.1085, 0.9615, 0.1612, 0.9474, 0.1085, 0.9615, 0.1085, 0.9333, 0.1612, 0.9474, 0.1085, 0.9333, 0.1226, 0.9088, 0.1612, 0.9474, 0.1226, 0.9088, 0.147, 0.8947, 0.1612, 0.9474, 0.147, 0.8947, 0.1753, 0.8947, 0.1612, 0.9474, 0.1753, 0.8947, 0.1997, 0.9088, 0.1612, 0.9474, 0.1997, 0.9088, 0.2138, 0.9333, 0.7459, 0.3989, 0.7459, 0.4271, 0.7429, 0.4271, 0.7429, 0.3989, 0.7977, 0.723, 0.7832, 0.6978, 0.7848, 0.6973, 0.7989, 0.7218, 0.2129, 0.3145, 0.2129, 0.1572, 0.2383, 0.1572, 0.2383, 0.3145, 0.7489, 0.4271, 0.7489, 0.4513, 0.7459, 0.4513, 0.7459, 0.4271, 0.7832, 0.6687, 0.7977, 0.6435, 0.7989, 0.6447, 0.7848, 0.6691, 0.3177, 0.1572, 0.3177, 1.116e-08, 0.3426, 2.232e-08, 0.3426, 0.1572, 0.7489, 0.3742, 0.7489, 0.3989, 0.7459, 0.3989, 0.7459, 0.3742, 0.7832, 0.6978, 0.7832, 0.6687, 0.7848, 0.6691, 0.7848, 0.6973, 0.3426, 0.1572, 0.3426, 2.232e-08, 0.3717, 0.0, 0.3717, 0.1572, 0.7459, 0.3742, 0.7459, 0.3989, 0.7429, 0.3989, 0.7429, 0.3742, 0.8229, 0.7375, 0.7977, 0.723, 0.7989, 0.7218, 0.8233, 0.7359, 0.3717, 0.1572, 0.3717, 0.0, 0.3971, 0.0, 0.3971, 0.1572, 0.3139, 0.6814, 0.3139, 0.6532, 0.3169, 0.6532, 0.3169, 0.6814, 0.8772, 0.723, 0.852, 0.7375, 0.8516, 0.7359, 0.876, 0.7218, 8.928e-08, 0.1572, 0.0, 5.579e-08, 0.02494, 2.232e-08, 0.02494, 0.1572, 0.7459, 0.4271, 0.7459, 0.4513, 0.7429, 0.4513, 0.7429, 0.4271, 0.8917, 0.6687, 0.8917, 0.6978, 0.8901, 0.6973, 0.8901, 0.6691, 0.02494, 0.1572, 0.02494, 2.232e-08, 0.05401, 1.116e-08, 0.05402, 0.1572, 0.716, 0.4513, 0.716, 0.4266, 0.719, 0.4266, 0.719, 0.4513, 0.852, 0.629, 0.8772, 0.6435, 0.876, 0.6447, 0.8516, 0.6306, 0.05402, 0.1572, 0.05401, 1.116e-08, 0.07943, 0.0, 0.07943, 0.1572, 0.716, 0.4266, 0.716, 0.3984, 0.719, 0.3984, 0.719, 0.4266, 0.7977, 0.6435, 0.8229, 0.629, 0.8233, 0.6306, 0.7989, 0.6447, 0.2383, 0.1572, 0.2383, 3.347e-08, 0.2632, 0.0, 0.2632, 0.1572, 0.716, 0.3984, 0.716, 0.3742, 0.719, 0.3742, 0.719, 0.3984, 0.852, 0.7375, 0.8229, 0.7375, 0.8233, 0.7359, 0.8516, 0.7359, 0.2632, 0.1572, 0.2632, 0.0, 0.2923, 1.116e-08, 0.2923, 0.1572, 0.7489, 0.3989, 0.7489, 0.4271, 0.7459, 0.4271, 0.7459, 0.3989, 0.8917, 0.6978, 0.8772, 0.723, 0.876, 0.7218, 0.8901, 0.6973, 0.2923, 0.1572, 0.2923, 1.116e-08, 0.3177, 2.232e-08, 0.3177, 0.1572, 0.3139, 0.706, 0.3139, 0.6814, 0.3169, 0.6814, 0.3169, 0.706, 0.8772, 0.6435, 0.8917, 0.6687, 0.8901, 0.6691, 0.876, 0.6447, 0.1589, 0.3145, 0.1589, 0.1572, 0.1838, 0.1572, 0.1838, 0.3145, 0.3139, 0.6532, 0.3139, 0.629, 0.3169, 0.629, 0.3169, 0.6532, 0.8229, 0.629, 0.852, 0.629, 0.8516, 0.6306, 0.8233, 0.6306, 0.1838, 0.3145, 0.1838, 0.1572, 0.2129, 0.1572, 0.2129, 0.3145, 0.8712, 0.2099, 0.8853, 0.2625, 0.8571, 0.2625, 0.8712, 0.2099, 0.8571, 0.2625, 0.8327, 0.2484, 0.8712, 0.2099, 0.8327, 0.2484, 0.8186, 0.224, 0.8712, 0.2099, 0.8186, 0.224, 0.8186, 0.1958, 0.8712, 0.2099, 0.8186, 0.1958, 0.8327, 0.1714, 0.8712, 0.2099, 0.8327, 0.1714, 0.8571, 0.1572, 0.8712, 0.2099, 0.8571, 0.1572, 0.8853, 0.1572, 0.8712, 0.2099, 0.8853, 0.1572, 0.9098, 0.1714, 0.8712, 0.2099, 0.9098, 0.1714, 0.9239, 0.1958, 0.8712, 0.2099, 0.9239, 0.1958, 0.9239, 0.224, 0.8712, 0.2099, 0.9239, 0.224, 0.9098, 0.2484, 0.8712, 0.2099, 0.9098, 0.2484, 0.8853, 0.2625, 0.737, 0.4266, 0.737, 0.3984, 0.7399, 0.3984, 0.7399, 0.4266, 0.8521, 0.5802, 0.8231, 0.5802, 0.8235, 0.5786, 0.8517, 0.5786, 0.1843, 1.116e-08, 0.1843, 0.1572, 0.1589, 0.1572, 0.1589, 1.116e-08, 0.722, 0.4271, 0.722, 0.4513, 0.719, 0.4513, 0.719, 0.4271, 0.7979, 0.5657, 0.7833, 0.5405, 0.785, 0.5401, 0.7991, 0.5645, 0.07943, 0.3145, 0.07943, 0.4717, 0.05448, 0.4717, 0.05448, 0.3145, 0.722, 0.3742, 0.722, 0.3989, 0.719, 0.3989, 0.719, 0.3742, 0.8231, 0.5802, 0.7979, 0.5657, 0.7991, 0.5645, 0.8235, 0.5786, 0.05448, 0.3145, 0.05448, 0.4717, 0.02541, 0.4717, 0.02541, 0.3145, 0.737, 0.4513, 0.737, 0.4266, 0.7399, 0.4266, 0.7399, 0.4513, 0.8773, 0.5657, 0.8521, 0.5802, 0.8517, 0.5786, 0.8761, 0.5645, 0.02541, 0.3145, 0.02541, 0.4717, 1.116e-08, 0.4717, 0.0, 0.3145, 0.7101, 0.4266, 0.7101, 0.3984, 0.7131, 0.3984, 0.7131, 0.4266, 0.8918, 0.5115, 0.8918, 0.5405, 0.8902, 0.5401, 0.8902, 0.5119, 0.1589, 0.1572, 0.1589, 0.3145, 0.1339, 0.3145, 0.1339, 0.1572, 0.737, 0.3984, 0.737, 0.3742, 0.7399, 0.3742, 0.7399, 0.3984, 0.8521, 0.4717, 0.8773, 0.4863, 0.8761, 0.4875, 0.8517, 0.4734, 0.1339, 0.1572, 0.1339, 0.3145, 0.1048, 0.3145, 0.1048, 0.1572, 0.7489, 0.4513, 0.7489, 0.4266, 0.7519, 0.4266, 0.7519, 0.4513, 0.7979, 0.4863, 0.8231, 0.4717, 0.8235, 0.4734, 0.7991, 0.4875, 0.1048, 0.1572, 0.1048, 0.3145, 0.07943, 0.3145, 0.07943, 0.1572, 0.7489, 0.4266, 0.7489, 0.3984, 0.7519, 0.3984, 0.7519, 0.4266, 0.7833, 0.5405, 0.7833, 0.5115, 0.785, 0.5119, 0.785, 0.5401, 0.3971, 0.3145, 0.3971, 0.4717, 0.3722, 0.4717, 0.3722, 0.3145, 0.7489, 0.3984, 0.7489, 0.3742, 0.7519, 0.3742, 0.7519, 0.3984, 0.8918, 0.5405, 0.8773, 0.5657, 0.8761, 0.5645, 0.8902, 0.5401, 0.3722, 0.3145, 0.3722, 0.4717, 0.3431, 0.4717, 0.3431, 0.3145, 0.722, 0.3989, 0.722, 0.4271, 0.719, 0.4271, 0.719, 0.3989, 0.8773, 0.4863, 0.8918, 0.5115, 0.8902, 0.5119, 0.8761, 0.4875, 0.3431, 0.3145, 0.3431, 0.4717, 0.3177, 0.4717, 0.3177, 0.3145, 0.7101, 0.4513, 0.7101, 0.4266, 0.7131, 0.4266, 0.7131, 0.4513, 0.8231, 0.4717, 0.8521, 0.4717, 0.8517, 0.4734, 0.8235, 0.4734, 0.2383, 1.116e-08, 0.2383, 0.1572, 0.2133, 0.1572, 0.2133, 0.0, 0.7101, 0.3984, 0.7101, 0.3742, 0.7131, 0.3742, 0.7131, 0.3984, 0.7833, 0.5115, 0.7979, 0.4863, 0.7991, 0.4875, 0.785, 0.5119, 0.2133, 0.0, 0.2133, 0.1572, 0.1843, 0.1572, 0.1843, 1.116e-08, 0.7037, 0.9441, 0.6511, 0.9582, 0.6511, 0.93, 0.7037, 0.9441, 0.6511, 0.93, 0.6652, 0.9056, 0.7037, 0.9441, 0.6652, 0.9056, 0.6896, 0.8915, 0.7037, 0.9441, 0.6896, 0.8915, 0.7178, 0.8915, 0.7037, 0.9441, 0.7178, 0.8915, 0.7422, 0.9056, 0.7037, 0.9441, 0.7422, 0.9056, 0.7563, 0.93, 0.7037, 0.9441, 0.7563, 0.93, 0.7563, 0.9582, 0.7037, 0.9441, 0.7563, 0.9582, 0.7422, 0.9827, 0.7037, 0.9441, 0.7422, 0.9827, 0.7178, 0.9968, 0.7037, 0.9441, 0.7178, 0.9968, 0.6896, 0.9968, 0.7037, 0.9441, 0.6896, 0.9968, 0.6652, 0.9827, 0.7037, 0.9441, 0.6652, 0.9827, 0.6511, 0.9582, 0.7937, 0.3947, 0.7937, 0.3742, 0.7967, 0.3742, 0.7967, 0.3947, 0.3255, 0.855, 0.3255, 0.826, 0.3272, 0.8264, 0.3272, 0.8546, 0.689, 0.1572, 0.689, 0.3145, 0.6607, 0.3145, 0.6607, 0.1572, 0.8176, 0.3742, 0.8176, 0.4013, 0.8146, 0.4013, 0.8146, 0.3742, 0.3401, 0.8008, 0.3653, 0.7862, 0.3657, 0.7879, 0.3413, 0.802, 0.6607, 0.1572, 0.6607, 0.3145, 0.6328, 0.3145, 0.6328, 0.1572, 0.8086, 0.4013, 0.8086, 0.4287, 0.8056, 0.4287, 0.8056, 0.4013, 0.3255, 0.826, 0.3401, 0.8008, 0.3413, 0.802, 0.3272, 0.8264, 0.7101, 0.3145, 0.7101, 0.4717, 0.689, 0.4717, 0.689, 0.3145, 0.7937, 0.4221, 0.7937, 0.3947, 0.7967, 0.3947, 0.7967, 0.4221, 0.3401, 0.8802, 0.3255, 0.855, 0.3272, 0.8546, 0.3413, 0.879, 0.689, 0.3145, 0.689, 0.4717, 0.6607, 0.4717, 0.6607, 0.3145, 0.7967, 0.3947, 0.7967, 0.3742, 0.7997, 0.3742, 0.7997, 0.3947, 0.3943, 0.8947, 0.3653, 0.8947, 0.3657, 0.8931, 0.3939, 0.8931, 0.6607, 0.3145, 0.6607, 0.4717, 0.6328, 0.4717, 0.6328, 0.3145, 0.8086, 0.3742, 0.8086, 0.4013, 0.8056, 0.4013, 0.8056, 0.3742, 0.434, 0.855, 0.4195, 0.8802, 0.4183, 0.879, 0.4324, 0.8546, 0.5556, 0.3145, 0.5556, 0.1572, 0.5767, 0.1572, 0.5767, 0.3145, 0.8176, 0.4013, 0.8176, 0.4287, 0.8146, 0.4287, 0.8146, 0.4013, 0.4195, 0.8008, 0.434, 0.826, 0.4324, 0.8264, 0.4183, 0.802, 0.5767, 0.3145, 0.5767, 0.1572, 0.605, 0.1572, 0.605, 0.3145, 0.8176, 0.4287, 0.8176, 0.4491, 0.8146, 0.4491, 0.8146, 0.4287, 0.3653, 0.7862, 0.3943, 0.7862, 0.3939, 0.7879, 0.3657, 0.7879, 0.605, 0.3145, 0.605, 0.1572, 0.6328, 0.1572, 0.6328, 0.3145, 0.7967, 0.4491, 0.7967, 0.4221, 0.7997, 0.4221, 0.7997, 0.4491, 0.3653, 0.8947, 0.3401, 0.8802, 0.3413, 0.879, 0.3657, 0.8931, 0.709, 0.1572, 0.709, 1.116e-08, 0.7301, 0.0, 0.7301, 0.1572, 0.8086, 0.4287, 0.8086, 0.4491, 0.8056, 0.4491, 0.8056, 0.4287, 0.4195, 0.8802, 0.3943, 0.8947, 0.3939, 0.8931, 0.4183, 0.879, 0.7301, 0.1572, 0.7301, 0.0, 0.7583, 2.232e-08, 0.7583, 0.1572, 0.7967, 0.4221, 0.7967, 0.3947, 0.7997, 0.3947, 0.7997, 0.4221, 0.434, 0.826, 0.434, 0.855, 0.4324, 0.8546, 0.4324, 0.8264, 0.7583, 0.1572, 0.7583, 2.232e-08, 0.7862, 1.116e-08, 0.7862, 0.1572, 0.7937, 0.4491, 0.7937, 0.4221, 0.7967, 0.4221, 0.7967, 0.4491, 0.3943, 0.7862, 0.4195, 0.8008, 0.4183, 0.802, 0.3939, 0.7879, 0.7101, 0.1572, 0.7101, 0.3145, 0.689, 0.3145, 0.689, 0.1572, 0.05264, 0.9474, 0.1053, 0.9333, 0.1053, 0.9615, 0.05264, 0.9474, 0.1053, 0.9615, 0.09117, 0.9859, 0.05264, 0.9474, 0.09117, 0.9859, 0.06674, 1.0, 0.05264, 0.9474, 0.06674, 1.0, 0.03853, 1.0, 0.05264, 0.9474, 0.03853, 1.0, 0.0141, 0.9859, 0.05264, 0.9474, 0.0141, 0.9859, 0.0, 0.9615, 0.05264, 0.9474, 0.0, 0.9615, 0.0, 0.9333, 0.05264, 0.9474, 0.0, 0.9333, 0.0141, 0.9088, 0.05264, 0.9474, 0.0141, 0.9088, 0.03853, 0.8947, 0.05264, 0.9474, 0.03853, 0.8947, 0.06674, 0.8947, 0.05264, 0.9474, 0.06674, 0.8947, 0.09117, 0.9088, 0.05264, 0.9474, 0.09117, 0.9088, 0.1053, 0.9333, 0.7399, 0.4266, 0.7399, 0.3984, 0.7429, 0.3984, 0.7429, 0.4266, 0.7246, 0.2803, 0.7498, 0.2657, 0.7502, 0.2674, 0.7258, 0.2815, 0.3431, 0.1572, 0.3431, 0.3145, 0.3177, 0.3145, 0.3177, 0.1572, 0.734, 0.3984, 0.734, 0.3742, 0.737, 0.3742, 0.737, 0.3984, 0.7789, 0.2657, 0.804, 0.2803, 0.8029, 0.2815, 0.7784, 0.2674, 0.3177, 0.3145, 0.3177, 0.4717, 0.2928, 0.4717, 0.2928, 0.3145, 0.734, 0.4513, 0.734, 0.4266, 0.737, 0.4266, 0.737, 0.4513, 0.7498, 0.2657, 0.7789, 0.2657, 0.7784, 0.2674, 0.7502, 0.2674, 0.2928, 0.3145, 0.2928, 0.4717, 0.2637, 0.4717, 0.2637, 0.3145, 0.7399, 0.4513, 0.7399, 0.4266, 0.7429, 0.4266, 0.7429, 0.4513, 0.7101, 0.3055, 0.7246, 0.2803, 0.7258, 0.2815, 0.7117, 0.3059, 0.2637, 0.3145, 0.2637, 0.4717, 0.2383, 0.4717, 0.2383, 0.3145, 0.731, 0.4266, 0.731, 0.3984, 0.734, 0.3984, 0.734, 0.4266, 0.7246, 0.3597, 0.7101, 0.3345, 0.7117, 0.3341, 0.7258, 0.3585, 0.07943, 0.1572, 0.07943, 0.3145, 0.05448, 0.3145, 0.05448, 0.1572, 0.7399, 0.3984, 0.7399, 0.3742, 0.7429, 0.3742, 0.7429, 0.3984, 0.7789, 0.3742, 0.7498, 0.3742, 0.7502, 0.3726, 0.7784, 0.3726, 0.05448, 0.1572, 0.05448, 0.3145, 0.02541, 0.3145, 0.02541, 0.1572, 0.725, 0.4513, 0.725, 0.4266, 0.728, 0.4266, 0.728, 0.4513, 0.8186, 0.3345, 0.804, 0.3597, 0.8029, 0.3585, 0.817, 0.3341, 0.02541, 0.1572, 0.02541, 0.3145, 0.0, 0.3145, 0.0, 0.1572, 0.725, 0.4266, 0.725, 0.3984, 0.728, 0.3984, 0.728, 0.4266, 0.804, 0.2803, 0.8186, 0.3055, 0.817, 0.3059, 0.8029, 0.2815, 0.3971, 0.1572, 0.3971, 0.0, 0.4221, 0.0, 0.4221, 0.1572, 0.725, 0.3984, 0.725, 0.3742, 0.728, 0.3742, 0.728, 0.3984, 0.7101, 0.3345, 0.7101, 0.3055, 0.7117, 0.3059, 0.7117, 0.3341, 0.4221, 0.1572, 0.4221, 0.0, 0.4511, 0.0, 0.4511, 0.1572, 0.734, 0.4266, 0.734, 0.3984, 0.737, 0.3984, 0.737, 0.4266, 0.7498, 0.3742, 0.7246, 0.3597, 0.7258, 0.3585, 0.7502, 0.3726, 0.4511, 0.1572, 0.4511, 0.0, 0.4766, 0.0, 0.4766, 0.1572, 0.731, 0.4513, 0.731, 0.4266, 0.734, 0.4266, 0.734, 0.4513, 0.804, 0.3597, 0.7789, 0.3742, 0.7784, 0.3726, 0.8029, 0.3585, 0.3971, 0.1572, 0.3971, 0.3145, 0.3722, 0.3145, 0.3722, 0.1572, 0.731, 0.3984, 0.731, 0.3742, 0.734, 0.3742, 0.734, 0.3984, 0.8186, 0.3055, 0.8186, 0.3345, 0.817, 0.3341, 0.817, 0.3059, 0.3722, 0.1572, 0.3722, 0.3145, 0.3431, 0.3145, 0.3431, 0.1572, 0.7037, 0.8389, 0.7563, 0.853, 0.7422, 0.8774, 0.7037, 0.8389, 0.7422, 0.8774, 0.7178, 0.8915, 0.7037, 0.8389, 0.7178, 0.8915, 0.6896, 0.8915, 0.7037, 0.8389, 0.6896, 0.8915, 0.6652, 0.8774, 0.7037, 0.8389, 0.6652, 0.8774, 0.6511, 0.853, 0.7037, 0.8389, 0.6511, 0.853, 0.6511, 0.8248, 0.7037, 0.8389, 0.6511, 0.8248, 0.6652, 0.8003, 0.7037, 0.8389, 0.6652, 0.8003, 0.6896, 0.7862, 0.7037, 0.8389, 0.6896, 0.7862, 0.7178, 0.7862, 0.7037, 0.8389, 0.7178, 0.7862, 0.7422, 0.8003, 0.7037, 0.8389, 0.7422, 0.8003, 0.7563, 0.8248, 0.7037, 0.8389, 0.7563, 0.8248, 0.7563, 0.853, 0.7788, 0.4286, 0.7788, 0.4009, 0.7818, 0.4009, 0.7818, 0.4286, 0.01454, 0.8802, 0.0, 0.855, 0.001617, 0.8546, 0.01572, 0.879, 0.2149, 0.629, 0.2149, 0.4717, 0.2368, 0.4717, 0.2368, 0.629, 0.7877, 0.4232, 0.7877, 0.4499, 0.7847, 0.4499, 0.7847, 0.4232, 5.58e-09, 0.826, 0.01454, 0.8008, 0.01572, 0.802, 0.001617, 0.8264, 0.3148, 0.4717, 0.3148, 0.629, 0.2873, 0.629, 0.2873, 0.4717, 0.7877, 0.3742, 0.7877, 0.3955, 0.7847, 0.3955, 0.7847, 0.3742, 0.0, 0.855, 5.58e-09, 0.826, 0.001617, 0.8264, 0.001617, 0.8546, 0.2873, 0.4717, 0.2873, 0.629, 0.2588, 0.629, 0.2588, 0.4717, 0.7788, 0.4499, 0.7788, 0.4286, 0.7818, 0.4286, 0.7818, 0.4499, 0.03972, 0.8947, 0.01454, 0.8802, 0.01572, 0.879, 0.04015, 0.8931, 0.2588, 0.4717, 0.2588, 0.629, 0.2368, 0.629, 0.2368, 0.4717, 0.7728, 0.4286, 0.7728, 0.4009, 0.7758, 0.4009, 0.7758, 0.4286, 0.09397, 0.8802, 0.06879, 0.8947, 0.06836, 0.8931, 0.09279, 0.879, 0.1574, 0.4717, 0.1574, 0.629, 0.1299, 0.629, 0.1299, 0.4717, 0.7788, 0.4009, 0.7788, 0.3742, 0.7818, 0.3742, 0.7818, 0.4009, 0.1085, 0.826, 0.1085, 0.855, 0.1069, 0.8546, 0.1069, 0.8264, 0.1299, 0.4717, 0.1299, 0.629, 0.1014, 0.629, 0.1014, 0.4717, 0.7698, 0.4499, 0.7698, 0.4286, 0.7728, 0.4286, 0.7728, 0.4499, 0.06879, 0.7862, 0.09397, 0.8008, 0.09279, 0.802, 0.06836, 0.7879, 0.1014, 0.4717, 0.1014, 0.629, 0.07943, 0.629, 0.07943, 0.4717, 0.7698, 0.4286, 0.7698, 0.4009, 0.7728, 0.4009, 0.7728, 0.4286, 0.01454, 0.8008, 0.03972, 0.7862, 0.04015, 0.7879, 0.01572, 0.802, 6.696e-08, 0.629, 0.0, 0.4717, 0.02748, 0.4717, 0.02749, 0.629, 0.7698, 0.4009, 0.7698, 0.3742, 0.7728, 0.3742, 0.7728, 0.4009, 0.06879, 0.8947, 0.03972, 0.8947, 0.04015, 0.8931, 0.06836, 0.8931, 0.02749, 0.629, 0.02748, 0.4717, 0.05603, 0.4717, 0.05603, 0.629, 0.7877, 0.3955, 0.7877, 0.4232, 0.7847, 0.4232, 0.7847, 0.3955, 0.1085, 0.855, 0.09397, 0.8802, 0.09279, 0.879, 0.1069, 0.8546, 0.05603, 0.629, 0.05603, 0.4717, 0.07799, 0.4717, 0.07799, 0.629, 0.7728, 0.4499, 0.7728, 0.4286, 0.7758, 0.4286, 0.7758, 0.4499, 0.09397, 0.8008, 0.1085, 0.826, 0.1069, 0.8264, 0.09279, 0.802, 0.1589, 0.629, 0.1589, 0.4717, 0.1863, 0.4717, 0.1863, 0.629, 0.7728, 0.4009, 0.7728, 0.3742, 0.7758, 0.3742, 0.7758, 0.4009, 0.03972, 0.7862, 0.06879, 0.7862, 0.06836, 0.7879, 0.04015, 0.7879, 0.1863, 0.629, 0.1863, 0.4717, 0.2149, 0.4717, 0.2149, 0.629, 0.8358, 0.8986, 0.8217, 0.846, 0.8499, 0.846, 0.8358, 0.8986, 0.8499, 0.846, 0.8744, 0.8601, 0.8358, 0.8986, 0.8744, 0.8601, 0.8885, 0.8845, 0.8358, 0.8986, 0.8885, 0.8845, 0.8885, 0.9127, 0.8358, 0.8986, 0.8885, 0.9127, 0.8744, 0.9371, 0.8358, 0.8986, 0.8744, 0.9371, 0.8499, 0.9512, 0.8358, 0.8986, 0.8499, 0.9512, 0.8217, 0.9512, 0.8358, 0.8986, 0.8217, 0.9512, 0.7973, 0.9371, 0.8358, 0.8986, 0.7973, 0.9371, 0.7832, 0.9127, 0.8358, 0.8986, 0.7832, 0.9127, 0.7832, 0.8845, 0.8358, 0.8986, 0.7832, 0.8845, 0.7973, 0.8601, 0.8358, 0.8986, 0.7973, 0.8601, 0.8217, 0.846, 0.3139, 0.7604, 0.3139, 0.7327, 0.3169, 0.7327, 0.3169, 0.7604, 0.8772, 0.752, 0.8917, 0.7772, 0.8901, 0.7776, 0.876, 0.7532, 0.5326, 0.1572, 0.5326, 3.347e-08, 0.5545, 4.463e-08, 0.5545, 0.1572, 0.7698, 0.4232, 0.7698, 0.4499, 0.7668, 0.4499, 0.7668, 0.4232, 0.8917, 0.8063, 0.8772, 0.8314, 0.876, 0.8303, 0.8901, 0.8058, 0.3177, 0.629, 0.3177, 0.4717, 0.3452, 0.4717, 0.3452, 0.629, 0.7698, 0.3742, 0.7698, 0.3955, 0.7668, 0.3955, 0.7668, 0.3742, 0.8917, 0.7772, 0.8917, 0.8063, 0.8901, 0.8058, 0.8901, 0.7776, 0.3452, 0.629, 0.3452, 0.4717, 0.3737, 0.4717, 0.3737, 0.629, 0.3139, 0.7817, 0.3139, 0.7604, 0.3169, 0.7604, 0.3169, 0.7817, 0.852, 0.7375, 0.8772, 0.752, 0.876, 0.7532, 0.8516, 0.7391, 0.3737, 0.629, 0.3737, 0.4717, 0.3957, 0.4717, 0.3957, 0.629, 0.7758, 0.4286, 0.7758, 0.4009, 0.7788, 0.4009, 0.7788, 0.4286, 0.7977, 0.752, 0.8229, 0.7375, 0.8233, 0.7391, 0.7989, 0.7532, 0.3957, 0.629, 0.3957, 0.4717, 0.4232, 0.4717, 0.4232, 0.629, 0.3139, 0.7327, 0.3139, 0.706, 0.3169, 0.706, 0.3169, 0.7327, 0.7832, 0.8063, 0.7832, 0.7772, 0.7848, 0.7776, 0.7848, 0.8058, 0.4232, 0.629, 0.4232, 0.4717, 0.4517, 0.4717, 0.4517, 0.629, 0.7818, 0.4499, 0.7818, 0.4286, 0.7847, 0.4286, 0.7847, 0.4499, 0.8229, 0.846, 0.7977, 0.8314, 0.7989, 0.8303, 0.8233, 0.8444, 0.4517, 0.629, 0.4517, 0.4717, 0.4737, 0.4717, 0.4737, 0.629, 0.7818, 0.4286, 0.7818, 0.4009, 0.7847, 0.4009, 0.7847, 0.4286, 0.8772, 0.8314, 0.852, 0.846, 0.8516, 0.8444, 0.876, 0.8303, 0.5517, 0.4717, 0.5517, 0.629, 0.5242, 0.629, 0.5242, 0.4717, 0.7818, 0.4009, 0.7818, 0.3742, 0.7847, 0.3742, 0.7847, 0.4009, 0.8229, 0.7375, 0.852, 0.7375, 0.8516, 0.7391, 0.8233, 0.7391, 0.5242, 0.4717, 0.5242, 0.629, 0.4956, 0.629, 0.4956, 0.4717, 0.7698, 0.3955, 0.7698, 0.4232, 0.7668, 0.4232, 0.7668, 0.3955, 0.7832, 0.7772, 0.7977, 0.752, 0.7989, 0.7532, 0.7848, 0.7776, 0.4956, 0.4717, 0.4956, 0.629, 0.4737, 0.629, 0.4737, 0.4717, 0.7758, 0.4499, 0.7758, 0.4286, 0.7788, 0.4286, 0.7788, 0.4499, 0.7977, 0.8314, 0.7832, 0.8063, 0.7848, 0.8058, 0.7989, 0.8303, 0.4766, 0.1572, 0.4766, 2.232e-08, 0.504, 0.0, 0.504, 0.1572, 0.7758, 0.4009, 0.7758, 0.3742, 0.7788, 0.3742, 0.7788, 0.4009, 0.852, 0.846, 0.8229, 0.846, 0.8233, 0.8444, 0.8516, 0.8444, 0.504, 0.1572, 0.504, 0.0, 0.5326, 3.347e-08, 0.5326, 0.1572, 0.9411, 0.8986, 0.8885, 0.9127, 0.8885, 0.8845, 0.9411, 0.8986, 0.8885, 0.8845, 0.9026, 0.8601, 0.9411, 0.8986, 0.9026, 0.8601, 0.927, 0.846, 0.9411, 0.8986, 0.927, 0.846, 0.9552, 0.846, 0.9411, 0.8986, 0.9552, 0.846, 0.9796, 0.8601, 0.9411, 0.8986, 0.9796, 0.8601, 0.9938, 0.8845, 0.9411, 0.8986, 0.9938, 0.8845, 0.9938, 0.9127, 0.9411, 0.8986, 0.9938, 0.9127, 0.9796, 0.9371, 0.9411, 0.8986, 0.9796, 0.9371, 0.9552, 0.9512, 0.9411, 0.8986, 0.9552, 0.9512, 0.927, 0.9512, 0.9411, 0.8986, 0.927, 0.9512, 0.9026, 0.9371, 0.9411, 0.8986, 0.9026, 0.9371, 0.8885, 0.9127, 0.7638, 0.3996, 0.7638, 0.4277, 0.7608, 0.4277, 0.7608, 0.3996, 0.217, 0.826, 0.217, 0.855, 0.2154, 0.8546, 0.2154, 0.8264, 0.4232, 0.1572, 0.4232, 0.3145, 0.3971, 0.3145, 0.3971, 0.1572, 0.7668, 0.4277, 0.7668, 0.4511, 0.7638, 0.4511, 0.7638, 0.4277, 0.2025, 0.8802, 0.1773, 0.8947, 0.1769, 0.8931, 0.2013, 0.879, 0.5556, 0.1572, 0.5556, 0.3145, 0.5315, 0.3145, 0.5315, 0.1572, 0.7668, 0.3742, 0.7668, 0.3996, 0.7638, 0.3996, 0.7638, 0.3742, 0.217, 0.855, 0.2025, 0.8802, 0.2013, 0.879, 0.2154, 0.8546, 0.5315, 0.1572, 0.5315, 0.3145, 0.5025, 0.3145, 0.5025, 0.1572, 0.7638, 0.3742, 0.7638, 0.3996, 0.7608, 0.3996, 0.7608, 0.3742, 0.2025, 0.8008, 0.217, 0.826, 0.2154, 0.8264, 0.2013, 0.802, 0.5025, 0.1572, 0.5025, 0.3145, 0.4764, 0.3145, 0.4764, 0.1572, 0.7579, 0.4258, 0.7579, 0.3976, 0.7608, 0.3976, 0.7608, 0.4258, 0.1482, 0.7862, 0.1773, 0.7862, 0.1769, 0.7879, 0.1487, 0.7879, 0.3971, 0.4717, 0.3971, 0.3145, 0.4213, 0.3145, 0.4213, 0.4717, 0.7638, 0.4277, 0.7638, 0.4511, 0.7608, 0.4511, 0.7608, 0.4277, 0.1085, 0.826, 0.123, 0.8008, 0.1242, 0.802, 0.1101, 0.8264, 0.4213, 0.4717, 0.4213, 0.3145, 0.4503, 0.3145, 0.4503, 0.4717, 0.7549, 0.4511, 0.7549, 0.4258, 0.7579, 0.4258, 0.7579, 0.4511, 0.123, 0.8802, 0.1085, 0.855, 0.1101, 0.8546, 0.1242, 0.879, 0.4503, 0.4717, 0.4503, 0.3145, 0.4764, 0.3145, 0.4764, 0.4717, 0.7549, 0.4258, 0.7549, 0.3976, 0.7579, 0.3976, 0.7579, 0.4258, 0.1773, 0.8947, 0.1482, 0.8947, 0.1487, 0.8931, 0.1769, 0.8931, 0.5556, 0.3145, 0.5556, 0.4717, 0.5315, 0.4717, 0.5315, 0.3145, 0.7549, 0.3976, 0.7549, 0.3742, 0.7579, 0.3742, 0.7579, 0.3976, 0.1773, 0.7862, 0.2025, 0.8008, 0.2013, 0.802, 0.1769, 0.7879, 0.5315, 0.3145, 0.5315, 0.4717, 0.5025, 0.4717, 0.5025, 0.3145, 0.7668, 0.3996, 0.7668, 0.4277, 0.7638, 0.4277, 0.7638, 0.3996, 0.123, 0.8008, 0.1482, 0.7862, 0.1487, 0.7879, 0.1242, 0.802, 0.5025, 0.3145, 0.5025, 0.4717, 0.4764, 0.4717, 0.4764, 0.3145, 0.7579, 0.4511, 0.7579, 0.4258, 0.7608, 0.4258, 0.7608, 0.4511, 0.1085, 0.855, 0.1085, 0.826, 0.1101, 0.8264, 0.1101, 0.8546, 0.4764, 0.1572, 0.4764, 0.3145, 0.4523, 0.3145, 0.4523, 0.1572, 0.7579, 0.3976, 0.7579, 0.3742, 0.7608, 0.3742, 0.7608, 0.3976, 0.1482, 0.8947, 0.123, 0.8802, 0.1242, 0.879, 0.1487, 0.8931, 0.4523, 0.1572, 0.4523, 0.3145, 0.4232, 0.3145, 0.4232, 0.1572, 0.9474, 0.05263, 0.9088, 0.09116, 0.8947, 0.06673, 0.9474, 0.05263, 0.8947, 0.06673, 0.8947, 0.03853, 0.9474, 0.05263, 0.8947, 0.03853, 0.9088, 0.0141, 0.9474, 0.05263, 0.9088, 0.0141, 0.9333, 0.0, 0.9474, 0.05263, 0.9333, 0.0, 0.9615, 2.232e-08, 0.9474, 0.05263, 0.9615, 2.232e-08, 0.9859, 0.0141, 0.9474, 0.05263, 0.9859, 0.0141, 1.0, 0.03853, 0.9474, 0.05263, 1.0, 0.03853, 1.0, 0.06673, 0.9474, 0.05263, 1.0, 0.06673, 0.9859, 0.09116, 0.9474, 0.05263, 0.9859, 0.09116, 0.9615, 0.1053, 0.9474, 0.05263, 0.9615, 0.1053, 0.9333, 0.1053, 0.9474, 0.05263, 0.9333, 0.1053, 0.9088, 0.09116, 0.7549, 0.3989, 0.7549, 0.4271, 0.7519, 0.4271, 0.7519, 0.3989, 0.7246, 0.2512, 0.7101, 0.226, 0.7117, 0.2256, 0.7258, 0.25, 0.1334, 0.1572, 0.1334, 0.0, 0.1589, 0.0, 0.1589, 0.1572, 0.716, 0.4271, 0.716, 0.4513, 0.7131, 0.4513, 0.7131, 0.4271, 0.7101, 0.197, 0.7246, 0.1718, 0.7258, 0.173, 0.7117, 0.1974, 0.1589, 0.3145, 0.1589, 0.4717, 0.1339, 0.4717, 0.1339, 0.3145, 0.716, 0.3742, 0.716, 0.3989, 0.7131, 0.3989, 0.7131, 0.3742, 0.7101, 0.226, 0.7101, 0.197, 0.7117, 0.1974, 0.7117, 0.2256, 0.1339, 0.3145, 0.1339, 0.4717, 0.1048, 0.4717, 0.1048, 0.3145, 0.7549, 0.3742, 0.7549, 0.3989, 0.7519, 0.3989, 0.7519, 0.3742, 0.7498, 0.2657, 0.7246, 0.2512, 0.7258, 0.25, 0.7502, 0.2641, 0.1048, 0.3145, 0.1048, 0.4717, 0.07943, 0.4717, 0.07943, 0.3145, 0.722, 0.4266, 0.722, 0.3984, 0.725, 0.3984, 0.725, 0.4266, 0.804, 0.2512, 0.7789, 0.2657, 0.7784, 0.2641, 0.8029, 0.25, 0.2383, 0.3145, 0.2383, 0.1572, 0.2632, 0.1572, 0.2632, 0.3145, 0.7549, 0.4271, 0.7549, 0.4513, 0.7519, 0.4513, 0.7519, 0.4271, 0.8186, 0.197, 0.8186, 0.226, 0.817, 0.2256, 0.817, 0.1974, 0.2632, 0.3145, 0.2632, 0.1572, 0.2923, 0.1572, 0.2923, 0.3145, 0.731, 0.3742, 0.731, 0.3989, 0.728, 0.3989, 0.728, 0.3742, 0.7789, 0.1572, 0.804, 0.1718, 0.8029, 0.173, 0.7784, 0.1589, 0.2923, 0.3145, 0.2923, 0.1572, 0.3177, 0.1572, 0.3177, 0.3145, 0.731, 0.3989, 0.731, 0.4271, 0.728, 0.4271, 0.728, 0.3989, 0.7246, 0.1718, 0.7498, 0.1572, 0.7502, 0.1589, 0.7258, 0.173, 0.2383, 0.3145, 0.2383, 0.4717, 0.2133, 0.4717, 0.2133, 0.3145, 0.731, 0.4271, 0.731, 0.4513, 0.728, 0.4513, 0.728, 0.4271, 0.7789, 0.2657, 0.7498, 0.2657, 0.7502, 0.2641, 0.7784, 0.2641, 0.2133, 0.3145, 0.2133, 0.4717, 0.1843, 0.4717, 0.1843, 0.3145, 0.716, 0.3989, 0.716, 0.4271, 0.7131, 0.4271, 0.7131, 0.3989, 0.8186, 0.226, 0.804, 0.2512, 0.8029, 0.25, 0.817, 0.2256, 0.1843, 0.3145, 0.1843, 0.4717, 0.1589, 0.4717, 0.1589, 0.3145, 0.722, 0.4513, 0.722, 0.4266, 0.725, 0.4266, 0.725, 0.4513, 0.804, 0.1718, 0.8186, 0.197, 0.817, 0.1974, 0.8029, 0.173, 0.07943, 0.1572, 0.07943, 2.232e-08, 0.1044, 0.0, 0.1044, 0.1572, 0.722, 0.3984, 0.722, 0.3742, 0.725, 0.3742, 0.725, 0.3984, 0.7498, 0.1572, 0.7789, 0.1572, 0.7784, 0.1589, 0.7502, 0.1589, 0.1044, 0.1572, 0.1044, 0.0, 0.1334, 0.0, 0.1334, 0.1572, 0.9443, 0.6816, 0.9302, 0.629, 0.9585, 0.629, 0.9443, 0.6816, 0.9585, 0.629, 0.9829, 0.6431, 0.9443, 0.6816, 0.9829, 0.6431, 0.997, 0.6675, 0.9443, 0.6816, 0.997, 0.6675, 0.997, 0.6957, 0.9443, 0.6816, 0.997, 0.6957, 0.9829, 0.7202, 0.9443, 0.6816, 0.9829, 0.7202, 0.9585, 0.7343, 0.9443, 0.6816, 0.9585, 0.7343, 0.9302, 0.7343, 0.9443, 0.6816, 0.9302, 0.7343, 0.9058, 0.7202, 0.9443, 0.6816, 0.9058, 0.7202, 0.8917, 0.6957, 0.9443, 0.6816, 0.8917, 0.6957, 0.8917, 0.6675, 0.9443, 0.6816, 0.8917, 0.6675, 0.9058, 0.6431, 0.9443, 0.6816, 0.9058, 0.6431, 0.9302, 0.629, 0.8445, 0.4287, 0.8445, 0.4013, 0.8475, 0.4013, 0.8475, 0.4287, 0.8007, 0.01454, 0.8259, 0.0, 0.8264, 0.001617, 0.8019, 0.01572, 0.293, 0.7862, 0.293, 0.629, 0.3139, 0.629, 0.3139, 0.7862, 0.8415, 0.4219, 0.8415, 0.449, 0.8385, 0.449, 0.8385, 0.4219, 0.855, 1.674e-08, 0.8802, 0.01454, 0.879, 0.01572, 0.8546, 0.001617, 0.1589, 0.7862, 0.1589, 0.629, 0.1868, 0.629, 0.1868, 0.7862, 0.8415, 0.3742, 0.8415, 0.3945, 0.8385, 0.3945, 0.8385, 0.3742, 0.8259, 0.0, 0.855, 1.674e-08, 0.8546, 0.001617, 0.8264, 0.001617, 0.1868, 0.7862, 0.1868, 0.629, 0.215, 0.629, 0.215, 0.7862, 0.8445, 0.449, 0.8445, 0.4287, 0.8475, 0.4287, 0.8475, 0.449, 0.7862, 0.03971, 0.8007, 0.01454, 0.8019, 0.01572, 0.7878, 0.04014, 0.215, 0.7862, 0.215, 0.629, 0.2359, 0.629, 0.2359, 0.7862, 0.8266, 0.3945, 0.8266, 0.4219, 0.8236, 0.4219, 0.8236, 0.3945, 0.8007, 0.09396, 0.7862, 0.06878, 0.7878, 0.06835, 0.8019, 0.09277, 0.3177, 0.7862, 0.3177, 0.629, 0.3456, 0.629, 0.3456, 0.7862, 0.8445, 0.4013, 0.8445, 0.3742, 0.8475, 0.3742, 0.8475, 0.4013, 0.855, 0.1085, 0.8259, 0.1085, 0.8264, 0.1069, 0.8546, 0.1069, 0.3456, 0.7862, 0.3456, 0.629, 0.3739, 0.629, 0.3739, 0.7862, 0.8355, 0.3742, 0.8355, 0.3945, 0.8325, 0.3945, 0.8325, 0.3742, 0.8947, 0.06878, 0.8802, 0.09396, 0.879, 0.09277, 0.8931, 0.06835, 0.3739, 0.7862, 0.3739, 0.629, 0.3948, 0.629, 0.3948, 0.7862, 0.8355, 0.3945, 0.8355, 0.4219, 0.8325, 0.4219, 0.8325, 0.3945, 0.8802, 0.01454, 0.8947, 0.03971, 0.8931, 0.04014, 0.879, 0.01572, 0.4737, 0.7862, 0.4737, 0.629, 0.5016, 0.629, 0.5016, 0.7862, 0.8355, 0.4219, 0.8355, 0.449, 0.8325, 0.449, 0.8325, 0.4219, 0.7862, 0.06878, 0.7862, 0.03971, 0.7878, 0.04014, 0.7878, 0.06835, 0.5016, 0.7862, 0.5016, 0.629, 0.5298, 0.629, 0.5298, 0.7862, 0.8415, 0.3945, 0.8415, 0.4219, 0.8385, 0.4219, 0.8385, 0.3945, 0.8259, 0.1085, 0.8007, 0.09396, 0.8019, 0.09277, 0.8264, 0.1069, 0.5298, 0.7862, 0.5298, 0.629, 0.5508, 0.629, 0.5508, 0.7862, 0.8266, 0.3742, 0.8266, 0.3945, 0.8236, 0.3945, 0.8236, 0.3742, 0.8802, 0.09396, 0.855, 0.1085, 0.8546, 0.1069, 0.879, 0.09277, 0.2368, 0.7862, 0.2368, 0.629, 0.2648, 0.629, 0.2648, 0.7862, 0.8266, 0.4219, 0.8266, 0.449, 0.8236, 0.449, 0.8236, 0.4219, 0.8947, 0.03971, 0.8947, 0.06878, 0.8931, 0.06835, 0.8931, 0.04014, 0.2648, 0.7862, 0.2648, 0.629, 0.293, 0.629, 0.293, 0.7862, 0.8712, 0.3184, 0.8186, 0.3325, 0.8186, 0.3043, 0.8712, 0.3184, 0.8186, 0.3043, 0.8327, 0.2798, 0.8712, 0.3184, 0.8327, 0.2798, 0.8571, 0.2657, 0.8712, 0.3184, 0.8571, 0.2657, 0.8853, 0.2657, 0.8712, 0.3184, 0.8853, 0.2657, 0.9098, 0.2798, 0.8712, 0.3184, 0.9098, 0.2798, 0.9239, 0.3043, 0.8712, 0.3184, 0.9239, 0.3043, 0.9239, 0.3325, 0.8712, 0.3184, 0.9239, 0.3325, 0.9098, 0.3569, 0.8712, 0.3184, 0.9098, 0.3569, 0.8853, 0.371, 0.8712, 0.3184, 0.8853, 0.371, 0.8571, 0.371, 0.8712, 0.3184, 0.8571, 0.371, 0.8327, 0.3569, 0.8712, 0.3184, 0.8327, 0.3569, 0.8186, 0.3325, 0.8027, 0.3947, 0.8027, 0.3742, 0.8056, 0.3742, 0.8056, 0.3947, 0.217, 0.826, 0.2316, 0.8008, 0.2327, 0.802, 0.2186, 0.8264, 0.5767, 0.4717, 0.5767, 0.3145, 0.605, 0.3145, 0.605, 0.4717, 0.7997, 0.4491, 0.7997, 0.4221, 0.8027, 0.4221, 0.8027, 0.4491, 0.2567, 0.7862, 0.2858, 0.7862, 0.2854, 0.7879, 0.2572, 0.7879, 0.605, 0.4717, 0.605, 0.3145, 0.6328, 0.3145, 0.6328, 0.4717, 0.8206, 0.4221, 0.8206, 0.3947, 0.8236, 0.3947, 0.8236, 0.4221, 0.2316, 0.8008, 0.2567, 0.7862, 0.2572, 0.7879, 0.2327, 0.802, 0.5517, 0.629, 0.5517, 0.4717, 0.5727, 0.4717, 0.5727, 0.629, 0.8027, 0.4221, 0.8027, 0.3947, 0.8056, 0.3947, 0.8056, 0.4221, 0.217, 0.855, 0.217, 0.826, 0.2186, 0.8264, 0.2186, 0.8546, 0.5727, 0.629, 0.5727, 0.4717, 0.601, 0.4717, 0.601, 0.629, 0.8116, 0.3947, 0.8116, 0.3742, 0.8146, 0.3742, 0.8146, 0.3947, 0.2567, 0.8947, 0.2316, 0.8802, 0.2327, 0.879, 0.2572, 0.8931, 0.601, 0.629, 0.601, 0.4717, 0.6289, 0.4717, 0.6289, 0.629, 0.8206, 0.4491, 0.8206, 0.4221, 0.8236, 0.4221, 0.8236, 0.4491, 0.311, 0.8802, 0.2858, 0.8947, 0.2854, 0.8931, 0.3098, 0.879, 0.6289, 0.629, 0.6289, 0.4717, 0.65, 0.4717, 0.65, 0.629, 0.7997, 0.4221, 0.7997, 0.3947, 0.8027, 0.3947, 0.8027, 0.4221, 0.3255, 0.826, 0.3255, 0.855, 0.3239, 0.8546, 0.3239, 0.8264, 0.65, 0.629, 0.65, 0.4717, 0.6782, 0.4717, 0.6782, 0.629, 0.7997, 0.3947, 0.7997, 0.3742, 0.8027, 0.3742, 0.8027, 0.3947, 0.2858, 0.7862, 0.311, 0.8008, 0.3098, 0.802, 0.2854, 0.7879, 0.6782, 0.629, 0.6782, 0.4717, 0.7061, 0.4717, 0.7061, 0.629, 0.8116, 0.4491, 0.8116, 0.4221, 0.8146, 0.4221, 0.8146, 0.4491, 0.2316, 0.8802, 0.217, 0.855, 0.2186, 0.8546, 0.2327, 0.879, 0.07943, 0.7862, 0.07943, 0.629, 0.1005, 0.629, 0.1005, 0.7862, 0.8206, 0.3947, 0.8206, 0.3742, 0.8236, 0.3742, 0.8236, 0.3947, 0.2858, 0.8947, 0.2567, 0.8947, 0.2572, 0.8931, 0.2854, 0.8931, 0.1005, 0.7862, 0.1005, 0.629, 0.1288, 0.629, 0.1288, 0.7862, 0.8116, 0.4221, 0.8116, 0.3947, 0.8146, 0.3947, 0.8146, 0.4221, 0.3255, 0.855, 0.311, 0.8802, 0.3098, 0.879, 0.3239, 0.8546, 0.1288, 0.7862, 0.1288, 0.629, 0.1566, 0.629, 0.1566, 0.7862, 0.8027, 0.4491, 0.8027, 0.4221, 0.8056, 0.4221, 0.8056, 0.4491, 0.311, 0.8008, 0.3255, 0.826, 0.3239, 0.8264, 0.3098, 0.802, 0.5556, 0.4717, 0.5556, 0.3145, 0.5767, 0.3145, 0.5767, 0.4717, 0.9445, 0.5244, 0.983, 0.5629, 0.9586, 0.577, 0.9445, 0.5244, 0.9586, 0.577, 0.9304, 0.577, 0.9445, 0.5244, 0.9304, 0.577, 0.9059, 0.5629, 0.9445, 0.5244, 0.9059, 0.5629, 0.8918, 0.5385, 0.9445, 0.5244, 0.8918, 0.5385, 0.8918, 0.5103, 0.9445, 0.5244, 0.8918, 0.5103, 0.9059, 0.4858, 0.9445, 0.5244, 0.9059, 0.4858, 0.9304, 0.4717, 0.9445, 0.5244, 0.9304, 0.4717, 0.9586, 0.4717, 0.9445, 0.5244, 0.9586, 0.4717, 0.983, 0.4858, 0.9445, 0.5244, 0.983, 0.4858, 0.9971, 0.5103, 0.9445, 0.5244, 0.9971, 0.5103, 0.9971, 0.5385, 0.9445, 0.5244, 0.9971, 0.5385, 0.983, 0.5629, 0.7907, 0.3947, 0.7907, 0.3742, 0.7937, 0.3742, 0.7937, 0.3947, 0.4486, 0.8008, 0.4738, 0.7862, 0.4742, 0.7879, 0.4498, 0.802, 0.5756, 0.1572, 0.5756, 0.0, 0.6039, 0.0, 0.6039, 0.1572, 0.8176, 0.4491, 0.8176, 0.4221, 0.8206, 0.4221, 0.8206, 0.4491, 0.5028, 0.7862, 0.528, 0.8008, 0.5268, 0.802, 0.5024, 0.7879, 0.6039, 0.1572, 0.6039, 0.0, 0.6318, 0.0, 0.6318, 0.1572, 0.7877, 0.4221, 0.7877, 0.3947, 0.7907, 0.3947, 0.7907, 0.4221, 0.4738, 0.7862, 0.5028, 0.7862, 0.5024, 0.7879, 0.4742, 0.7879, 0.0, 0.7862, 1.116e-08, 0.629, 0.02107, 0.629, 0.02107, 0.7862, 0.7907, 0.4221, 0.7907, 0.3947, 0.7937, 0.3947, 0.7937, 0.4221, 0.434, 0.826, 0.4486, 0.8008, 0.4498, 0.802, 0.4357, 0.8264, 0.02107, 0.7862, 0.02107, 0.629, 0.04934, 0.629, 0.04934, 0.7862, 0.8116, 0.4287, 0.8116, 0.4491, 0.8086, 0.4491, 0.8086, 0.4287, 0.4486, 0.8802, 0.434, 0.855, 0.4357, 0.8546, 0.4498, 0.879, 0.04934, 0.7862, 0.04934, 0.629, 0.07722, 0.629, 0.07722, 0.7862, 0.7877, 0.4491, 0.7877, 0.4221, 0.7907, 0.4221, 0.7907, 0.4491, 0.5028, 0.8947, 0.4738, 0.8947, 0.4742, 0.8931, 0.5024, 0.8931, 0.6318, 0.1572, 0.6318, 0.0, 0.6528, 0.0, 0.6528, 0.1572, 0.8176, 0.4221, 0.8176, 0.3947, 0.8206, 0.3947, 0.8206, 0.4221, 0.5426, 0.855, 0.528, 0.8802, 0.5268, 0.879, 0.5409, 0.8546, 0.6528, 0.1572, 0.6528, 0.0, 0.6811, 0.0, 0.6811, 0.1572, 0.8176, 0.3947, 0.8176, 0.3742, 0.8206, 0.3742, 0.8206, 0.3947, 0.528, 0.8008, 0.5426, 0.826, 0.5409, 0.8264, 0.5268, 0.802, 0.6811, 0.1572, 0.6811, 0.0, 0.709, 0.0, 0.709, 0.1572, 0.8116, 0.3742, 0.8116, 0.4013, 0.8086, 0.4013, 0.8086, 0.3742, 0.434, 0.855, 0.434, 0.826, 0.4357, 0.8264, 0.4357, 0.8546, 0.7833, 0.4717, 0.7833, 0.629, 0.7623, 0.629, 0.7623, 0.4717, 0.7877, 0.3947, 0.7877, 0.3742, 0.7907, 0.3742, 0.7907, 0.3947, 0.4738, 0.8947, 0.4486, 0.8802, 0.4498, 0.879, 0.4742, 0.8931, 0.7623, 0.4717, 0.7623, 0.629, 0.734, 0.629, 0.734, 0.4717, 0.8116, 0.4013, 0.8116, 0.4287, 0.8086, 0.4287, 0.8086, 0.4013, 0.528, 0.8802, 0.5028, 0.8947, 0.5024, 0.8931, 0.5268, 0.879, 0.734, 0.4717, 0.734, 0.629, 0.7061, 0.629, 0.7061, 0.4717, 0.7907, 0.4491, 0.7907, 0.4221, 0.7937, 0.4221, 0.7937, 0.4491, 0.5426, 0.826, 0.5426, 0.855, 0.5409, 0.8546, 0.5409, 0.8264, 0.5545, 0.1572, 0.5545, 0.0, 0.5756, 0.0, 0.5756, 0.1572, 0.9443, 0.7901, 0.997, 0.8042, 0.9829, 0.8286, 0.9443, 0.7901, 0.9829, 0.8286, 0.9585, 0.8428, 0.9443, 0.7901, 0.9585, 0.8428, 0.9302, 0.8428, 0.9443, 0.7901, 0.9302, 0.8428, 0.9058, 0.8286, 0.9443, 0.7901, 0.9058, 0.8286, 0.8917, 0.8042, 0.9443, 0.7901, 0.8917, 0.8042, 0.8917, 0.776, 0.9443, 0.7901, 0.8917, 0.776, 0.9058, 0.7516, 0.9443, 0.7901, 0.9058, 0.7516, 0.9302, 0.7375, 0.9443, 0.7901, 0.9302, 0.7375, 0.9585, 0.7375, 0.9443, 0.7901, 0.9585, 0.7375, 0.9829, 0.7516, 0.9443, 0.7901, 0.9829, 0.7516, 0.997, 0.776, 0.9443, 0.7901, 0.997, 0.776, 0.997, 0.8042])
me_cylinder_010.materials.append(mat_mat_static_cans)
me_cylinder_010.use_remesh_preserve_volume = False
me_cylinder_010.use_remesh_preserve_attributes = False
me_cylinder_010.use_mirror_vertex_groups = False
me_cylinder_010.update()

# ---- objects
ob_cylinder_010 = bpy.data.objects.new('Cylinder.010', me_cylinder_010)

# ---- transforms, parenting, visibility, modifiers, constraints
ob_cylinder_010.location = (0.0, 0.0, 0.0)
ob_cylinder_010.rotation_euler = (0.0, -0.0, -0.7441)
ob_cylinder_010.scale = (0.3, 0.3, 0.3)
ob_cylinder_010.lineart.crease_threshold = 0.0

# ---- collection membership
col_collection_1.objects.link(ob_cylinder_010)

# ---- scene / render settings (as saved in the file)
scene.frame_start = 1; scene.frame_end = 250; scene.frame_set(1)
scene.render.engine = 'BLENDER_EEVEE_NEXT'
scene.render.resolution_percentage = 50
scene.render.dither_intensity = 0.0
scene.cycles.use_denoising = False
scene.cycles.samples = 128
scene.cycles.sampling_pattern = 'TABULATED_SOBOL'
scene.cycles.light_sampling_threshold = 0.0
scene.cycles.use_adaptive_sampling = False
scene.cycles.use_light_tree = False
scene.cycles.blur_glossy = 0.0
scene.cycles.sample_clamp_indirect = 0.0
scene.view_settings.view_transform = 'Standard'
bpy.context.view_layer.update()

# ---- added for rendering (the .blend has no active camera and no usable light): camera, sun
cam_auto = bpy.data.cameras.new('AutoCamera')
cam_auto.lens = 50.0
cam_auto.sensor_width = 36.0
cam_auto.clip_end = 1000.0
ob_auto_camera = bpy.data.objects.new('AutoCamera', cam_auto)
scene.collection.objects.link(ob_auto_camera)
ob_auto_camera.location = (1.7077, -2.08485, 1.50749)
ob_auto_camera.rotation_euler = (1.09748, -7.21219e-08, 0.694738)
scene.camera = ob_auto_camera
light_auto_sun = bpy.data.lights.new('AutoSun', 'SUN')
light_auto_sun.energy = 3.0
light_auto_sun.angle = 0.0523599
ob_auto_sun = bpy.data.objects.new('AutoSun', light_auto_sun)
scene.collection.objects.link(ob_auto_sun)
ob_auto_sun.rotation_euler = (0.872665, 0.174533, 0.523599)
bpy.context.view_layer.update()
